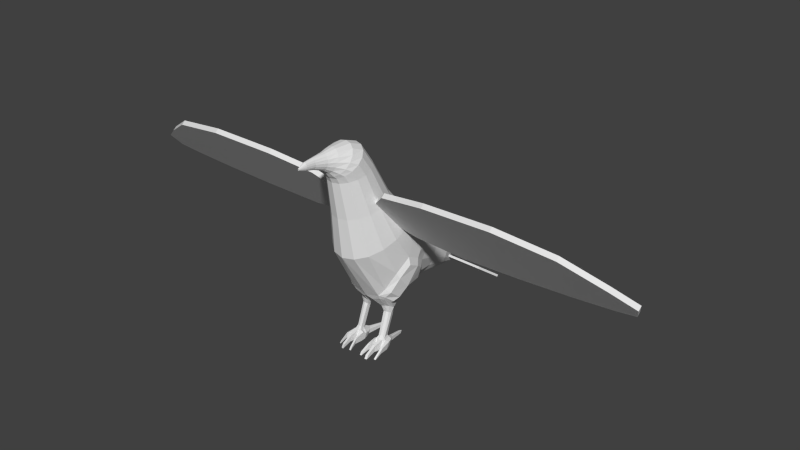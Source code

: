 # Source: Crow.blend  (saved by Blender 2.75.0; exported with 4.5.12 LTS)
import bpy
from mathutils import Matrix  # noqa: F401  (used for matrix-valued properties, if any)

bpy.ops.wm.read_factory_settings(use_empty=True)
scene = bpy.context.scene
scene.name = 'Scene'

# ---- collections
col_collection_1 = bpy.data.collections.new('Collection 1'); scene.collection.children.link(col_collection_1)
col_collection_2 = bpy.data.collections.new('Collection 2'); scene.collection.children.link(col_collection_2)

# ---- world
world_world = bpy.data.worlds.new('World'); scene.world = world_world
world_world.color = (0.05088, 0.05088, 0.05088)
world_world.use_sun_shadow = False
world_world.sun_shadow_jitter_overblur = 0.0
world_world.cycles.sampling_method = 'MANUAL'
world_world.cycles.sample_map_resolution = 256

# ---- meshes
me_circle_001 = bpy.data.meshes.new('Circle.001')
me_circle_001.from_pydata([(-0.01219, 0.1855, 0.08357), (0.01219, 0.1855, 0.08357), (-0.05546, 0.2703, 0.0229), (0.05546, 0.2703, 0.0229), (-0.03784, 0.2904, 0.008505), (0.03784, 0.2904, 0.008505), (-0.04333, 0.2311, 0.05097), (0.04333, 0.2311, 0.05097), (-0.04333, 0.2289, 0.04793), (-0.01219, 0.1834, 0.08053), (0.01219, 0.1834, 0.08053), (0.04333, 0.2289, 0.04793), (0.05546, 0.2681, 0.01986), (-0.05546, 0.2681, 0.01986), (0.03784, 0.2883, 0.005464), (-0.03784, 0.2883, 0.005464), (-0.004062, 0.1855, 0.08357), (0.004062, 0.1855, 0.08357), (0.01849, 0.2703, 0.0229), (-0.01849, 0.2703, 0.0229), (0.01261, 0.2904, 0.008505), (-0.01261, 0.2904, 0.008505), (0.01444, 0.2311, 0.05097), (-0.01444, 0.2311, 0.05097), (-0.004062, 0.1834, 0.08053), (0.004062, 0.1834, 0.08053), (0.01849, 0.2681, 0.01986), (-0.01849, 0.2681, 0.01986), (0.01261, 0.2883, 0.005464), (-0.01261, 0.2883, 0.005464), (0.01444, 0.2289, 0.04793), (-0.01444, 0.2289, 0.04793), (0.06726, -0.04051, 0.2948), (0.1464, -0.0509, 0.3073), (0.06726, 0.03773, 0.2009), (0.1464, 0.04812, 0.1885), (0.2618, -0.05388, 0.3109), (0.247, 0.04469, 0.1926), (0.357, -0.04179, 0.2964), (0.3377, 0.03809, 0.2005), (0.4176, -0.01285, 0.2616), (0.4072, 0.03021, 0.21), (0.4525, 0.00708, 0.2377), (0.4439, 0.0231, 0.2185), (0.01934, -0.005739, 0.2531), (0.01934, 0.01211, 0.2317), (0.06726, 0.03131, 0.1956), (0.06726, -0.04692, 0.2895), (0.1464, -0.05731, 0.3019), (0.1464, 0.04171, 0.1831), (0.2618, -0.06029, 0.3055), (0.247, 0.03827, 0.1872), (0.357, -0.0482, 0.291), (0.3377, 0.03168, 0.1951), (0.4176, -0.01926, 0.2563), (0.4072, 0.0238, 0.2046), (0.4525, 0.0006665, 0.2324), (0.4439, 0.01669, 0.2131), (0.01934, 0.005701, 0.2263), (0.01934, -0.01215, 0.2477), (0.06726, -0.01921, 0.2693), (0.1464, -0.02394, 0.2749), (0.2577, -0.02704, 0.2787), (0.3517, -0.02004, 0.2703), (0.4148, -0.001124, 0.2476), (0.4501, 0.01144, 0.2325), (0.01934, -0.0008786, 0.2473), (0.06726, -0.02562, 0.2639), (0.1464, -0.03036, 0.2696), (0.2577, -0.03346, 0.2733), (0.3517, -0.02646, 0.2649), (0.4148, -0.007538, 0.2422), (0.4501, 0.005028, 0.2271), (0.01934, -0.007292, 0.2419), (0.1464, 0.02846, 0.212), (0.2499, 0.02512, 0.2161), (0.3415, 0.02223, 0.2195), (0.4093, 0.02166, 0.2202), (0.4456, 0.01992, 0.2223), (0.1464, 0.02205, 0.2067), (0.2499, 0.01871, 0.2107), (0.3415, 0.01582, 0.2142), (0.4093, 0.01525, 0.2149), (0.4456, 0.01351, 0.217), (0.06726, 0.02219, 0.2196), (0.01934, 0.00857, 0.2359), (0.06726, 0.01578, 0.2142), (0.01934, 0.002156, 0.2306), (-0.06726, -0.04051, 0.2948), (-0.1464, -0.0509, 0.3073), (-0.06726, 0.03773, 0.2009), (-0.1464, 0.04812, 0.1885), (-0.2618, -0.05388, 0.3109), (-0.247, 0.04469, 0.1926), (-0.357, -0.04179, 0.2964), (-0.3377, 0.03809, 0.2005), (-0.4176, -0.01285, 0.2616), (-0.4072, 0.03021, 0.21), (-0.4525, 0.00708, 0.2377), (-0.4439, 0.0231, 0.2185), (-0.01934, -0.005739, 0.2531), (-0.01934, 0.01211, 0.2317), (-0.06726, 0.03131, 0.1956), (-0.06726, -0.04692, 0.2895), (-0.1464, -0.05731, 0.3019), (-0.1464, 0.04171, 0.1831), (-0.2618, -0.06029, 0.3055), (-0.247, 0.03827, 0.1872), (-0.357, -0.0482, 0.291), (-0.3377, 0.03168, 0.1951), (-0.4176, -0.01926, 0.2563), (-0.4072, 0.0238, 0.2046), (-0.4525, 0.0006665, 0.2324), (-0.4439, 0.01669, 0.2131), (-0.01934, 0.005701, 0.2263), (-0.01934, -0.01215, 0.2477), (-0.06726, -0.01921, 0.2693), (-0.1464, -0.02394, 0.2749), (-0.2577, -0.02704, 0.2787), (-0.3517, -0.02004, 0.2703), (-0.4148, -0.001124, 0.2476), (-0.4501, 0.01144, 0.2325), (-0.01934, -0.0008786, 0.2473), (-0.06726, -0.02562, 0.2639), (-0.1464, -0.03036, 0.2696), (-0.2577, -0.03346, 0.2733), (-0.3517, -0.02646, 0.2649), (-0.4148, -0.007538, 0.2422), (-0.4501, 0.005028, 0.2271), (-0.01934, -0.007292, 0.2419), (-0.1464, 0.02846, 0.212), (-0.2499, 0.02512, 0.2161), (-0.3415, 0.02223, 0.2195), (-0.4093, 0.02166, 0.2202), (-0.4456, 0.01992, 0.2223), (-0.1464, 0.02205, 0.2067), (-0.2499, 0.01871, 0.2107), (-0.3415, 0.01582, 0.2142), (-0.4093, 0.01525, 0.2149), (-0.4456, 0.01351, 0.217), (-0.06726, 0.02219, 0.2196), (-0.01934, 0.00857, 0.2359), (-0.06726, 0.01578, 0.2142), (-0.01934, 0.002156, 0.2306), (-0.01946, 0.06467, 0.2158), (-0.03597, 0.05071, 0.2113), (-0.04699, 0.0298, 0.2045), (-0.05086, 0.005141, 0.1965), (-0.04699, -0.01952, 0.1884), (-0.03597, -0.04042, 0.1816), (-0.01946, -0.05439, 0.1771), (-0.01512, 0.02882, 0.26), (-0.02793, 0.01812, 0.2581), (-0.0365, 0.002102, 0.2551), (-0.0395, -0.01679, 0.2517), (-0.0365, -0.03568, 0.2483), (-0.02793, -0.0517, 0.2453), (-0.01512, -0.0624, 0.2434), (-0.01184, -0.002643, 0.3172), (-0.02187, -0.01091, 0.3157), (-0.02858, -0.02328, 0.3134), (-0.03093, -0.03788, 0.3107), (-0.02858, -0.05247, 0.3081), (-0.02187, -0.06484, 0.3058), (-0.01184, -0.07311, 0.3043), (-0.01128, -0.02538, 0.3495), (-0.02085, -0.03148, 0.3453), (-0.02724, -0.04061, 0.3389), (-0.02948, -0.05137, 0.3314), (-0.02724, -0.06214, 0.3239), (-0.02085, -0.07126, 0.3175), (-0.01128, -0.07736, 0.3133), (-0.009505, -0.04576, 0.3572), (-0.01756, -0.04995, 0.3525), (-0.02295, -0.05621, 0.3455), (-0.02484, -0.0636, 0.3373), (-0.02295, -0.07099, 0.3291), (-0.01756, -0.07726, 0.3221), (-0.009505, -0.08144, 0.3174), (-0.006346, -0.07308, 0.357), (-0.01173, -0.07472, 0.3531), (-0.01532, -0.07718, 0.3474), (-0.01658, -0.08008, 0.3406), (-0.01532, -0.08297, 0.3338), (-0.01173, -0.08543, 0.328), (-0.006346, -0.08707, 0.3242), (-0.004151, -0.09131, 0.3548), (-0.00767, -0.09182, 0.3519), (-0.01002, -0.09259, 0.3475), (-0.01085, -0.0935, 0.3424), (-0.01002, -0.09441, 0.3373), (-0.00767, -0.09518, 0.3329), (-0.004151, -0.09569, 0.33), (-0.002258, -0.1123, 0.354), (-0.004173, -0.1123, 0.352), (-0.005452, -0.1124, 0.349), (-0.005901, -0.1124, 0.3454), (-0.005452, -0.1125, 0.3419), (-0.004173, -0.1125, 0.3389), (-0.002258, -0.1125, 0.3369), (-0.001601, -0.1286, 0.3527), (-0.002958, -0.1286, 0.3513), (-0.003864, -0.1286, 0.3492), (-0.004183, -0.1287, 0.3467), (-0.003864, -0.1287, 0.3442), (-0.002958, -0.1288, 0.342), (-0.001601, -0.1288, 0.3406), (-0.0003807, -0.1412, 0.3475), (-0.0007034, -0.1411, 0.3471), (-0.000919, -0.141, 0.3466), (-0.0009947, -0.1409, 0.3461), (-0.000919, -0.1408, 0.3455), (-0.0007034, -0.1407, 0.345), (-0.0003807, -0.1406, 0.3446), (-0.02056, 0.07619, 0.2002), (-0.038, 0.06348, 0.1913), (-0.04965, 0.04445, 0.178), (-0.0531, 0.03232, 0.157), (-0.04965, 0.007186, 0.138), (-0.03438, -0.001717, 0.1085), (-0.0243, -0.003431, 0.08879), (-0.02056, 0.08978, 0.1844), (-0.038, 0.07972, 0.1726), (-0.04965, 0.06466, 0.1549), (-0.05163, 0.05606, 0.1448), (-0.02785, 0.02003, 0.05365), (-0.01553, 0.111, 0.1674), (-0.0287, 0.1048, 0.1574), (-0.0375, 0.09566, 0.1424), (-0.04448, 0.07471, 0.1318), (-0.0375, 0.07404, 0.1071), (-0.02942, 0.05264, 0.09197), (-0.02358, 0.03699, 0.07572), (-0.01108, 0.1431, 0.1408), (-0.02047, 0.1387, 0.1337), (-0.02674, 0.1322, 0.123), (-0.02895, 0.1245, 0.1104), (-0.02674, 0.1168, 0.09784), (-0.02047, 0.1102, 0.08717), (-0.01108, 0.1059, 0.08004), (-0.007853, 0.1793, 0.1055), (-0.01451, 0.1762, 0.1016), (-0.01896, 0.1716, 0.09577), (-0.02052, 0.1661, 0.08891), (-0.01896, 0.1606, 0.08206), (-0.01451, 0.156, 0.07625), (-0.007853, 0.1529, 0.07236), (-0.001296, 0.2102, 0.06632), (-0.002394, 0.2097, 0.06548), (-0.003128, 0.2089, 0.06424), (-0.003386, 0.208, 0.06276), (-0.003128, 0.2071, 0.06129), (-0.002394, 0.2063, 0.06004), (-0.001296, 0.2058, 0.05921), (-0.05396, 0.009991, 0.129), (-0.05684, 0.03097, 0.1449), (-0.04354, 0.001037, 0.1044), (-0.03065, 0.0002808, 0.08785), (-0.05396, 0.02831, 0.1083), (-0.05561, 0.05078, 0.1347), (-0.04569, 0.01865, 0.0901), (-0.04001, 0.01122, 0.08359), (-0.04382, 0.06579, 0.1033), (-0.04965, 0.06635, 0.1239), (-0.03708, 0.04793, 0.09062), (-0.02781, 0.03608, 0.07539), (-0.02499, -0.006711, 0.09573), (-0.008667, -0.002919, 0.08255), (-0.03411, -0.001609, 0.09376), (-0.008772, 0.005856, 0.07742), (-0.02195, 0.04507, 0.08276), (-0.008799, 0.01517, 0.07806), (-0.03529, 0.0107, 0.08028), (-0.03157, 0.04293, 0.08293), (-0.03168, 0.02157, 0.06481), (-0.02799, 0.01755, 0.04769), (-0.01438, 0.01863, 0.06263), (-0.02218, 0.01201, 0.06847), (-0.01431, 0.01259, 0.06537), (-0.02387, 0.03464, 0.06781), (-0.01439, 0.02463, 0.06367), (-0.02865, 0.01431, 0.06902), (-0.02717, 0.03395, 0.06751), (-0.03012, 0.001821, 0.01283), (-0.01669, 0.01891, 0.05374), (-0.02176, 0.01438, 0.05683), (-0.01663, 0.01508, 0.05553), (-0.02352, 0.02869, 0.05611), (-0.01696, 0.02273, 0.05436), (-0.02597, 0.01556, 0.05662), (-0.02557, 0.02811, 0.05565), (-0.01687, 0.01609, 0.04843), (-0.02212, 0.01292, 0.05262), (-0.01695, 0.01299, 0.05131), (-0.0234, 0.02638, 0.04748), (-0.01702, 0.01992, 0.04783), (-0.02628, 0.01414, 0.05194), (-0.02546, 0.02575, 0.04716), (-0.01677, 0.003076, 0.01209), (-0.02165, -0.003523, 0.01435), (-0.01673, -0.002601, 0.01529), (-0.02412, 0.01602, 0.0126), (-0.0168, 0.007751, 0.01163), (-0.02776, -0.001687, 0.01476), (-0.02667, 0.01543, 0.01249), (-0.0301, -0.004278, -0.001169), (-0.02462, 0.0004011, -0.0009499), (-0.01697, -0.002911, -0.001105), (-0.0217, -0.008191, -0.001353), (-0.01691, -0.008441, -0.001364), (-0.02417, 0.009856, -0.0005067), (-0.01698, 0.001662, -0.0008908), (-0.02781, -0.006339, -0.001266), (-0.02668, 0.009286, -0.0005334), (-0.01195, -0.006573, -0.001328), (-0.0119, -0.001816, 0.01248), (-0.01195, 0.00205, 0.009245), (-0.01196, 0.006654, 0.008795), (-0.012, -0.002866, -0.001154), (-0.01201, 0.001706, -0.0009401), (-0.03077, 0.01126, -0.001403), (-0.03072, 0.01618, 0.008898), (-0.03414, 0.006576, 0.009425), (-0.03419, 0.001701, -0.001851), (-0.02434, 0.02271, -0.0008972), (-0.0243, 0.02619, 0.006406), (-0.02252, 0.0266, 0.006464), (-0.02256, 0.02311, -0.0008782), (-0.01742, 0.02081, 0.005752), (-0.01746, 0.0173, -0.001151), (-0.01393, 0.008303, -0.001609), (-0.0139, 0.01181, 0.005294), (-0.02723, 0.01508, -0.001937), (-0.0272, 0.01856, 0.005366), (-0.01999, 0.05269, -0.002634), (-0.01997, 0.05472, 0.0016), (-0.01894, 0.05495, 0.001634), (-0.01896, 0.05293, -0.002623), (-0.01598, 0.05159, 0.001221), (-0.016, 0.04956, -0.002781), (-0.01498, -0.02103, 0.0003618), (-0.01495, -0.01795, 0.009279), (-0.0224, -0.01785, 0.01051), (-0.02243, -0.02087, 0.0003694), (-0.02634, -0.01666, 0.01078), (-0.02637, -0.01967, 0.0004254), (-0.03424, -0.01378, 0.007838), (-0.03428, -0.01693, 0.000554), (-0.01177, -0.021, 0.0003299), (-0.01174, -0.01793, 0.009247), (-0.03688, -0.0125, 0.007277), (-0.03691, -0.01565, -7.62e-06), (-0.0128, -0.03485, -0.004017), (-0.01277, -0.03158, 0.0007079), (-0.0224, -0.03531, 0.001762), (-0.02243, -0.03852, -0.004189), (-0.02634, -0.03412, 0.002029), (-0.02637, -0.03732, -0.004133), (-0.03484, -0.0274, -0.0007329), (-0.03488, -0.03075, -0.003824), (-0.009589, -0.03482, -0.004049), (-0.009556, -0.03155, 0.0006761), (-0.03748, -0.02613, -0.001295), (-0.03751, -0.02948, -0.004386), (-0.01817, 0.0007369, 0.01831), (-0.02189, 0.0007985, 0.01963), (-0.02352, 0.01373, 0.01622), (-0.01822, 0.007887, 0.01567), (-0.02533, 0.01329, 0.0161), (-0.02774, 0.004075, 0.01631), (-0.02612, 0.00207, 0.01973), (-0.01819, 0.004548, 0.016), (-3.119e-10, 0.06958, 0.2174), (0.01946, 0.06467, 0.2158), (0.03597, 0.05071, 0.2113), (0.04699, 0.0298, 0.2045), (0.05086, 0.005141, 0.1965), (0.04699, -0.01952, 0.1884), (0.03597, -0.04042, 0.1816), (0.01946, -0.05439, 0.1771), (9.418e-09, -0.0593, 0.1755), (2.482e-09, 0.03258, 0.2607), (0.01512, 0.02882, 0.26), (0.02793, 0.01812, 0.2581), (0.0365, 0.002102, 0.2551), (0.0395, -0.01679, 0.2517), (0.0365, -0.03568, 0.2483), (0.02793, -0.0517, 0.2453), (0.01512, -0.0624, 0.2434), (9.936e-09, -0.06616, 0.2427), (4.922e-09, 0.0002605, 0.3177), (0.01184, -0.002643, 0.3172), (0.02187, -0.01091, 0.3157), (0.02858, -0.02328, 0.3134), (0.03093, -0.03788, 0.3107), (0.02858, -0.05247, 0.3081), (0.02187, -0.06484, 0.3058), (0.01184, -0.07311, 0.3043), (1.068e-08, -0.07601, 0.3038), (6.696e-09, -0.02324, 0.351), (0.01128, -0.02538, 0.3495), (0.02085, -0.03148, 0.3453), (0.02724, -0.04061, 0.3389), (0.02948, -0.05137, 0.3314), (0.02724, -0.06214, 0.3239), (0.02085, -0.07126, 0.3175), (0.01128, -0.07736, 0.3133), (1.094e-08, -0.0795, 0.3118), (8.285e-09, -0.04429, 0.3588), (0.009505, -0.04576, 0.3572), (0.01756, -0.04995, 0.3525), (0.02295, -0.05621, 0.3455), (0.02484, -0.0636, 0.3373), (0.02295, -0.07099, 0.3291), (0.01756, -0.07726, 0.3221), (0.009505, -0.08144, 0.3174), (1.12e-08, -0.08291, 0.3158), (1.042e-08, -0.07251, 0.3583), (0.006346, -0.07308, 0.357), (0.01173, -0.07472, 0.3531), (0.01532, -0.07718, 0.3474), (0.01658, -0.08008, 0.3406), (0.01532, -0.08297, 0.3338), (0.01173, -0.08543, 0.328), (0.006346, -0.08707, 0.3242), (1.156e-08, -0.08765, 0.3228), (1.182e-08, -0.09113, 0.3558), (0.004151, -0.09131, 0.3548), (0.00767, -0.09182, 0.3519), (0.01002, -0.09259, 0.3475), (0.01085, -0.0935, 0.3424), (0.01002, -0.09441, 0.3373), (0.00767, -0.09518, 0.3329), (0.004151, -0.09569, 0.33), (1.218e-08, -0.09587, 0.329), (1.342e-08, -0.1123, 0.3547), (0.002258, -0.1123, 0.354), (0.004173, -0.1123, 0.352), (0.005452, -0.1124, 0.349), (0.005901, -0.1124, 0.3454), (0.005452, -0.1125, 0.3419), (0.004173, -0.1125, 0.3389), (0.002258, -0.1125, 0.3369), (1.344e-08, -0.1125, 0.3362), (1.465e-08, -0.1286, 0.3532), (0.001601, -0.1286, 0.3527), (0.002958, -0.1286, 0.3513), (0.003865, -0.1286, 0.3492), (0.004183, -0.1287, 0.3467), (0.003865, -0.1287, 0.3442), (0.002958, -0.1288, 0.342), (0.001601, -0.1288, 0.3406), (1.466e-08, -0.1288, 0.3401), (1.56e-08, -0.1412, 0.3476), (0.0003807, -0.1412, 0.3475), (0.0007034, -0.1411, 0.3471), (0.0009191, -0.141, 0.3466), (0.0009948, -0.1409, 0.3461), (0.0009191, -0.1408, 0.3455), (0.0007034, -0.1407, 0.345), (0.0003807, -0.1406, 0.3446), (1.556e-08, -0.1406, 0.3445), (-1.148e-09, 0.08065, 0.2034), (0.02056, 0.07619, 0.2002), (0.038, 0.06348, 0.1913), (0.04965, 0.04445, 0.178), (0.0531, 0.03232, 0.157), (0.04965, 0.007186, 0.138), (0.03438, -0.001717, 0.1085), (0.0243, -0.003431, 0.08879), (5.453e-09, -0.006783, 0.08768), (-2.104e-09, 0.09331, 0.1885), (0.02056, 0.08978, 0.1844), (0.038, 0.07972, 0.1726), (0.04965, 0.06466, 0.1549), (0.05163, 0.05606, 0.1448), (0.02785, 0.02003, 0.05365), (4.53e-09, 0.005443, 0.07945), (-3.598e-09, 0.1131, 0.1709), (0.01553, 0.111, 0.1674), (0.0287, 0.1048, 0.1574), (0.0375, 0.09566, 0.1424), (0.04448, 0.07471, 0.1318), (0.0375, 0.07404, 0.1071), (0.02942, 0.05264, 0.09197), (0.02358, 0.03699, 0.07572), (3.627e-09, 0.01741, 0.07926), (-5.979e-09, 0.1446, 0.1433), (0.01108, 0.1431, 0.1408), (0.02047, 0.1387, 0.1337), (0.02674, 0.1322, 0.123), (0.02895, 0.1245, 0.1104), (0.02674, 0.1168, 0.09784), (0.02047, 0.1102, 0.08717), (0.01108, 0.1059, 0.08004), (-2.936e-09, 0.1043, 0.07754), (-8.678e-09, 0.1804, 0.1068), (0.007853, 0.1793, 0.1055), (0.01451, 0.1762, 0.1016), (0.01896, 0.1716, 0.09577), (0.02052, 0.1661, 0.08891), (0.01896, 0.1606, 0.08206), (0.01451, 0.156, 0.07625), (0.007853, 0.1529, 0.07236), (-6.521e-09, 0.1518, 0.071), (-1.094e-08, 0.2104, 0.06661), (0.001296, 0.2102, 0.06632), (0.002394, 0.2097, 0.06548), (0.003128, 0.2089, 0.06424), (0.003386, 0.208, 0.06276), (0.003128, 0.2071, 0.06129), (0.002394, 0.2063, 0.06004), (0.001296, 0.2058, 0.05921), (-1.058e-08, 0.2056, 0.05892), (0.05396, 0.009991, 0.129), (0.05684, 0.03097, 0.1449), (0.04354, 0.001037, 0.1044), (0.03065, 0.0002808, 0.08785), (0.05396, 0.02831, 0.1083), (0.05561, 0.05078, 0.1347), (0.04569, 0.01865, 0.0901), (0.04001, 0.01122, 0.08359), (0.04382, 0.06579, 0.1033), (0.04965, 0.06635, 0.1239), (0.03708, 0.04793, 0.09062), (0.02781, 0.03608, 0.07539), (0.02499, -0.006711, 0.09573), (0.008667, -0.002919, 0.08255), (0.03411, -0.001609, 0.09376), (0.008772, 0.005856, 0.07742), (0.02195, 0.04507, 0.08276), (0.008799, 0.01517, 0.07806), (0.03529, 0.0107, 0.08028), (0.03157, 0.04293, 0.08293), (0.03168, 0.02157, 0.06481), (0.02799, 0.01755, 0.04769), (0.01438, 0.01863, 0.06263), (0.02218, 0.01201, 0.06847), (0.01431, 0.01259, 0.06537), (0.02387, 0.03464, 0.06781), (0.01439, 0.02463, 0.06367), (0.02865, 0.01431, 0.06902), (0.02717, 0.03395, 0.06751), (0.03012, 0.001821, 0.01283), (0.01669, 0.01891, 0.05374), (0.02176, 0.01438, 0.05683), (0.01663, 0.01508, 0.05553), (0.02352, 0.02869, 0.05611), (0.01696, 0.02273, 0.05436), (0.02597, 0.01556, 0.05662), (0.02557, 0.02811, 0.05565), (0.01687, 0.01609, 0.04843), (0.02212, 0.01292, 0.05262), (0.01695, 0.01299, 0.05131), (0.0234, 0.02638, 0.04748), (0.01702, 0.01992, 0.04783), (0.02628, 0.01414, 0.05194), (0.02546, 0.02575, 0.04716), (0.01677, 0.003076, 0.01209), (0.02165, -0.003523, 0.01435), (0.01673, -0.002601, 0.01529), (0.02412, 0.01602, 0.0126), (0.0168, 0.007751, 0.01163), (0.02776, -0.001687, 0.01476), (0.02667, 0.01543, 0.01249), (0.0301, -0.004278, -0.001169), (0.02462, 0.0004011, -0.0009499), (0.01697, -0.002911, -0.001105), (0.0217, -0.008191, -0.001353), (0.01691, -0.008441, -0.001364), (0.02417, 0.009856, -0.0005067), (0.01698, 0.001662, -0.0008908), (0.02781, -0.006339, -0.001266), (0.02668, 0.009286, -0.0005334), (0.01195, -0.006573, -0.001328), (0.0119, -0.001816, 0.01248), (0.01195, 0.00205, 0.009245), (0.01196, 0.006654, 0.008795), (0.012, -0.002866, -0.001154), (0.01201, 0.001706, -0.0009401), (0.03077, 0.01126, -0.001403), (0.03072, 0.01618, 0.008898), (0.03414, 0.006576, 0.009425), (0.03419, 0.001701, -0.001851), (0.02434, 0.02271, -0.0008972), (0.0243, 0.02619, 0.006406), (0.02252, 0.0266, 0.006464), (0.02256, 0.02311, -0.0008782), (0.01742, 0.02081, 0.005752), (0.01746, 0.0173, -0.001151), (0.01393, 0.008303, -0.001609), (0.0139, 0.01181, 0.005294), (0.02723, 0.01508, -0.001937), (0.0272, 0.01856, 0.005366), (0.01999, 0.05269, -0.002634), (0.01997, 0.05472, 0.0016), (0.01894, 0.05495, 0.001634), (0.01896, 0.05293, -0.002623), (0.01598, 0.05159, 0.001221), (0.016, 0.04956, -0.002781), (0.01498, -0.02103, 0.0003618), (0.01495, -0.01795, 0.009279), (0.0224, -0.01785, 0.01051), (0.02243, -0.02087, 0.0003694), (0.02634, -0.01666, 0.01078), (0.02637, -0.01967, 0.0004254), (0.03424, -0.01378, 0.007838), (0.03428, -0.01693, 0.000554), (0.01177, -0.021, 0.0003299), (0.01174, -0.01793, 0.009247), (0.03688, -0.0125, 0.007277), (0.03691, -0.01565, -7.62e-06), (0.0128, -0.03485, -0.004017), (0.01277, -0.03158, 0.0007079), (0.0224, -0.03531, 0.001762), (0.02243, -0.03852, -0.004189), (0.02634, -0.03412, 0.002029), (0.02637, -0.03732, -0.004133), (0.03484, -0.0274, -0.0007329), (0.03488, -0.03075, -0.003824), (0.009589, -0.03482, -0.004049), (0.009556, -0.03155, 0.0006761), (0.03748, -0.02613, -0.001295), (0.03751, -0.02948, -0.004386), (0.01817, 0.0007369, 0.01831), (0.02189, 0.0007985, 0.01963), (0.02352, 0.01373, 0.01622), (0.01822, 0.007887, 0.01567), (0.02533, 0.01329, 0.0161), (0.02774, 0.004075, 0.01631), (0.02612, 0.00207, 0.01973), (0.01819, 0.004548, 0.016)], [], [(22, 7, 3, 18), (18, 3, 5, 20), (17, 1, 7, 22), (30, 26, 12, 11), (26, 28, 14, 12), (25, 30, 11, 10), (21, 29, 15, 4), (7, 11, 12, 3), (6, 8, 9, 0), (2, 13, 8, 6), (4, 15, 13, 2), (17, 25, 10, 1), (1, 10, 11, 7), (3, 12, 14, 5), (0, 9, 24, 16), (16, 24, 25, 17), (5, 14, 28, 20), (20, 28, 29, 21), (9, 8, 31, 24), (24, 31, 30, 25), (13, 15, 29, 27), (27, 29, 28, 26), (8, 13, 27, 31), (31, 27, 26, 30), (0, 16, 23, 6), (16, 17, 22, 23), (2, 19, 21, 4), (19, 18, 20, 21), (6, 23, 19, 2), (23, 22, 18, 19), (84, 74, 35, 34), (61, 33, 36, 62), (62, 36, 38, 63), (63, 38, 40, 64), (64, 40, 42, 65), (84, 34, 45, 85), (86, 46, 49, 79), (68, 69, 50, 48), (69, 70, 52, 50), (70, 71, 54, 52), (71, 72, 56, 54), (86, 87, 58, 46), (41, 55, 53, 39), (38, 52, 54, 40), (37, 51, 49, 35), (78, 83, 57, 43), (33, 48, 50, 36), (43, 57, 55, 41), (40, 54, 56, 42), (39, 53, 51, 37), (32, 47, 48, 33), (66, 73, 59, 44), (36, 50, 52, 38), (44, 59, 47, 32), (35, 49, 46, 34), (34, 46, 58, 45), (85, 87, 73, 66), (42, 56, 72, 65), (47, 59, 73, 67), (82, 83, 72, 71), (81, 82, 71, 70), (80, 81, 70, 69), (79, 80, 69, 68), (47, 67, 68, 48), (32, 60, 66, 44), (77, 64, 65, 78), (76, 63, 64, 77), (75, 62, 63, 76), (74, 61, 62, 75), (32, 33, 61, 60), (35, 74, 75, 37), (37, 75, 76, 39), (39, 76, 77, 41), (41, 77, 78, 43), (49, 51, 80, 79), (51, 53, 81, 80), (53, 55, 82, 81), (55, 57, 83, 82), (45, 58, 87, 85), (65, 72, 83, 78), (67, 73, 87, 86), (67, 86, 79, 68), (60, 84, 85, 66), (60, 61, 74, 84), (140, 90, 91, 130), (117, 118, 92, 89), (118, 119, 94, 92), (119, 120, 96, 94), (120, 121, 98, 96), (140, 141, 101, 90), (142, 135, 105, 102), (124, 104, 106, 125), (125, 106, 108, 126), (126, 108, 110, 127), (127, 110, 112, 128), (142, 102, 114, 143), (97, 95, 109, 111), (94, 96, 110, 108), (93, 91, 105, 107), (134, 99, 113, 139), (89, 92, 106, 104), (99, 97, 111, 113), (96, 98, 112, 110), (95, 93, 107, 109), (88, 89, 104, 103), (122, 100, 115, 129), (92, 94, 108, 106), (100, 88, 103, 115), (91, 90, 102, 105), (90, 101, 114, 102), (141, 122, 129, 143), (98, 121, 128, 112), (103, 123, 129, 115), (138, 127, 128, 139), (137, 126, 127, 138), (136, 125, 126, 137), (135, 124, 125, 136), (103, 104, 124, 123), (88, 100, 122, 116), (133, 134, 121, 120), (132, 133, 120, 119), (131, 132, 119, 118), (130, 131, 118, 117), (88, 116, 117, 89), (91, 93, 131, 130), (93, 95, 132, 131), (95, 97, 133, 132), (97, 99, 134, 133), (105, 135, 136, 107), (107, 136, 137, 109), (109, 137, 138, 111), (111, 138, 139, 113), (101, 141, 143, 114), (121, 134, 139, 128), (123, 142, 143, 129), (123, 124, 135, 142), (116, 122, 141, 140), (116, 140, 130, 117), (147, 148, 155, 154), (148, 149, 156, 155), (149, 150, 157, 156), (150, 380, 389, 157), (372, 144, 151, 381), (144, 145, 152, 151), (145, 146, 153, 152), (146, 147, 154, 153), (153, 154, 161, 160), (154, 155, 162, 161), (155, 156, 163, 162), (156, 157, 164, 163), (157, 389, 398, 164), (381, 151, 158, 390), (151, 152, 159, 158), (152, 153, 160, 159), (390, 158, 165, 399), (158, 159, 166, 165), (159, 160, 167, 166), (160, 161, 168, 167), (161, 162, 169, 168), (162, 163, 170, 169), (163, 164, 171, 170), (164, 398, 407, 171), (169, 170, 177, 176), (170, 171, 178, 177), (171, 407, 416, 178), (399, 165, 172, 408), (165, 166, 173, 172), (173, 166, 174), (167, 168, 175, 174), (168, 169, 176, 175), (174, 175, 182, 181), (175, 176, 183, 182), (176, 177, 184, 183), (177, 178, 185, 184), (178, 416, 425, 185), (408, 172, 179, 417), (172, 173, 180, 179), (173, 174, 181, 180), (179, 180, 187, 186), (180, 181, 188, 187), (181, 182, 189, 188), (182, 183, 190, 189), (183, 184, 191, 190), (184, 185, 192, 191), (185, 425, 434, 192), (417, 179, 186, 426), (191, 192, 199, 198), (192, 434, 443, 199), (426, 186, 193, 435), (186, 187, 194, 193), (187, 188, 195, 194), (188, 189, 196, 195), (189, 190, 197, 196), (190, 191, 198, 197), (195, 196, 203, 202), (196, 197, 204, 203), (197, 198, 205, 204), (198, 199, 206, 205), (199, 443, 452, 206), (435, 193, 200, 444), (193, 194, 201, 200), (194, 195, 202, 201), (200, 201, 208, 207), (201, 202, 209, 208), (202, 203, 210, 209), (203, 204, 211, 210), (204, 205, 212, 211), (205, 206, 213, 212), (206, 452, 461, 213), (444, 200, 207, 453), (150, 149, 219, 266), (380, 150, 266, 470), (144, 372, 462, 214), (145, 144, 214, 215), (146, 145, 215, 216), (147, 146, 216, 217), (148, 147, 217, 218), (149, 148, 218, 219), (230, 231, 264, 262), (266, 219, 256, 268), (265, 232, 279, 282), (214, 462, 471, 221), (215, 214, 221, 222), (216, 215, 222, 223), (217, 216, 223, 224), (224, 229, 263, 259), (224, 223, 228, 229), (267, 220, 277, 278), (229, 230, 262, 263), (219, 218, 254, 256), (272, 265, 282, 274), (221, 471, 478, 226), (222, 221, 226, 227), (223, 222, 227, 228), (226, 478, 487, 233), (227, 226, 233, 234), (228, 227, 234, 235), (229, 228, 235, 236), (230, 229, 236, 237), (231, 230, 237, 238), (270, 231, 238, 239), (486, 270, 239, 495), (238, 237, 244, 245), (239, 238, 245, 246), (495, 239, 246, 504), (233, 487, 496, 240), (234, 233, 240, 241), (235, 234, 241, 242), (236, 235, 242, 243), (237, 236, 243, 244), (243, 242, 249, 250), (244, 243, 250, 251), (245, 244, 251, 252), (246, 245, 252, 253), (504, 246, 253, 513), (240, 496, 505, 247), (241, 240, 247, 248), (242, 241, 248, 249), (256, 254, 258, 260), (268, 256, 260, 261), (254, 255, 259, 258), (258, 259, 263, 262), (260, 258, 262, 264), (261, 260, 264, 273), (220, 257, 281, 277), (217, 224, 259, 255), (231, 270, 273, 264), (218, 217, 255, 254), (220, 267, 470, 266), (257, 220, 266, 268), (267, 269, 477, 470), (271, 232, 270, 486), (269, 271, 486, 477), (272, 257, 268, 261), (265, 272, 261, 273), (232, 265, 273, 270), (274, 282, 290, 225), (276, 278, 286, 284), (280, 276, 284, 288), (277, 281, 289, 285), (269, 267, 278, 276), (257, 272, 274, 281), (232, 271, 280, 279), (271, 269, 276, 280), (288, 284, 291, 295), (285, 289, 296, 292), (289, 225, 275, 296), (290, 287, 294, 297), (279, 280, 288, 287), (278, 277, 285, 286), (282, 279, 287, 290), (281, 274, 225, 289), (370, 369, 283, 303), (368, 366, 301, 304), (364, 365, 299, 300), (366, 367, 302, 301), (284, 286, 293, 291), (225, 290, 297, 275), (287, 288, 295, 294), (286, 285, 292, 293), (309, 314, 348, 340), (303, 283, 305, 312), (320, 321, 333, 332), (300, 299, 308, 309), (365, 370, 303, 299), (367, 371, 298, 302), (371, 364, 300, 298), (369, 368, 304, 283), (309, 308, 306, 307), (306, 308, 312, 305), (307, 306, 310, 311), (310, 306, 305, 313), (310, 313, 324, 327), (322, 323, 351, 350), (312, 308, 343, 345), (302, 317, 331, 328), (317, 316, 318, 319), (316, 315, 314, 318), (302, 298, 316, 317), (298, 300, 315, 316), (307, 311, 319, 318), (309, 307, 318, 314), (322, 321, 320, 323), (313, 305, 323, 320), (313, 320, 332, 324), (283, 304, 321, 322), (325, 326, 336, 335), (329, 328, 331, 330), (327, 324, 334, 337), (325, 324, 332, 333), (321, 304, 325, 333), (319, 311, 329, 330), (311, 310, 327, 329), (317, 319, 330, 331), (304, 301, 326, 325), (301, 302, 328, 326), (335, 336, 337, 334), (336, 338, 339, 337), (328, 329, 339, 338), (329, 327, 337, 339), (326, 328, 338, 336), (324, 325, 335, 334), (347, 346, 358, 359), (348, 349, 361, 360), (341, 340, 352, 353), (299, 303, 344, 342), (283, 322, 350, 346), (308, 299, 342, 343), (305, 283, 346, 347), (323, 305, 347, 351), (314, 315, 349, 348), (315, 300, 341, 349), (303, 312, 345, 344), (300, 309, 340, 341), (354, 356, 357, 355), (353, 352, 360, 361), (359, 358, 362, 363), (351, 347, 359, 363), (343, 342, 354, 355), (349, 341, 353, 361), (344, 345, 357, 356), (342, 344, 356, 354), (350, 351, 363, 362), (340, 348, 360, 352), (345, 343, 355, 357), (346, 350, 362, 358), (275, 297, 368, 369), (291, 293, 364, 371), (295, 291, 371, 367), (292, 296, 370, 365), (294, 295, 367, 366), (293, 292, 365, 364), (297, 294, 366, 368), (296, 275, 369, 370), (166, 167, 174), (376, 385, 386, 377), (377, 386, 387, 378), (378, 387, 388, 379), (379, 388, 389, 380), (372, 381, 382, 373), (373, 382, 383, 374), (374, 383, 384, 375), (375, 384, 385, 376), (384, 393, 394, 385), (385, 394, 395, 386), (386, 395, 396, 387), (387, 396, 397, 388), (388, 397, 398, 389), (381, 390, 391, 382), (382, 391, 392, 383), (383, 392, 393, 384), (390, 399, 400, 391), (391, 400, 401, 392), (392, 401, 402, 393), (393, 402, 403, 394), (394, 403, 404, 395), (395, 404, 405, 396), (396, 405, 406, 397), (397, 406, 407, 398), (404, 413, 414, 405), (405, 414, 415, 406), (406, 415, 416, 407), (399, 408, 409, 400), (400, 409, 410, 401), (410, 411, 401), (402, 411, 412, 403), (403, 412, 413, 404), (411, 420, 421, 412), (412, 421, 422, 413), (413, 422, 423, 414), (414, 423, 424, 415), (415, 424, 425, 416), (408, 417, 418, 409), (409, 418, 419, 410), (410, 419, 420, 411), (418, 427, 428, 419), (419, 428, 429, 420), (420, 429, 430, 421), (421, 430, 431, 422), (422, 431, 432, 423), (423, 432, 433, 424), (424, 433, 434, 425), (417, 426, 427, 418), (432, 441, 442, 433), (433, 442, 443, 434), (426, 435, 436, 427), (427, 436, 437, 428), (428, 437, 438, 429), (429, 438, 439, 430), (430, 439, 440, 431), (431, 440, 441, 432), (438, 447, 448, 439), (439, 448, 449, 440), (440, 449, 450, 441), (441, 450, 451, 442), (442, 451, 452, 443), (435, 444, 445, 436), (436, 445, 446, 437), (437, 446, 447, 438), (445, 454, 455, 446), (446, 455, 456, 447), (447, 456, 457, 448), (448, 457, 458, 449), (449, 458, 459, 450), (450, 459, 460, 451), (451, 460, 461, 452), (444, 453, 454, 445), (379, 526, 468, 378), (380, 470, 526, 379), (373, 463, 462, 372), (374, 464, 463, 373), (375, 465, 464, 374), (376, 466, 465, 375), (377, 467, 466, 376), (378, 468, 467, 377), (483, 522, 524, 484), (526, 528, 516, 468), (525, 542, 539, 485), (463, 472, 471, 462), (464, 473, 472, 463), (465, 474, 473, 464), (466, 475, 474, 465), (475, 519, 523, 482), (475, 482, 481, 474), (527, 538, 537, 469), (482, 523, 522, 483), (468, 516, 514, 467), (532, 534, 542, 525), (472, 479, 478, 471), (473, 480, 479, 472), (474, 481, 480, 473), (479, 488, 487, 478), (480, 489, 488, 479), (481, 490, 489, 480), (482, 491, 490, 481), (483, 492, 491, 482), (484, 493, 492, 483), (530, 494, 493, 484), (486, 495, 494, 530), (493, 502, 501, 492), (494, 503, 502, 493), (495, 504, 503, 494), (488, 497, 496, 487), (489, 498, 497, 488), (490, 499, 498, 489), (491, 500, 499, 490), (492, 501, 500, 491), (500, 509, 508, 499), (501, 510, 509, 500), (502, 511, 510, 501), (503, 512, 511, 502), (504, 513, 512, 503), (497, 506, 505, 496), (498, 507, 506, 497), (499, 508, 507, 498), (516, 520, 518, 514), (528, 521, 520, 516), (514, 518, 519, 515), (518, 522, 523, 519), (520, 524, 522, 518), (521, 533, 524, 520), (469, 537, 541, 517), (466, 515, 519, 475), (484, 524, 533, 530), (467, 514, 515, 466), (469, 526, 470, 527), (517, 528, 526, 469), (527, 470, 477, 529), (531, 486, 530, 485), (529, 477, 486, 531), (532, 521, 528, 517), (525, 533, 521, 532), (485, 530, 533, 525), (534, 476, 550, 542), (536, 544, 546, 538), (540, 548, 544, 536), (537, 545, 549, 541), (529, 536, 538, 527), (517, 541, 534, 532), (485, 539, 540, 531), (531, 540, 536, 529), (548, 555, 551, 544), (545, 552, 556, 549), (549, 556, 535, 476), (550, 557, 554, 547), (539, 547, 548, 540), (538, 546, 545, 537), (542, 550, 547, 539), (541, 549, 476, 534), (630, 563, 543, 629), (628, 564, 561, 626), (624, 560, 559, 625), (626, 561, 562, 627), (544, 551, 553, 546), (476, 535, 557, 550), (547, 554, 555, 548), (546, 553, 552, 545), (569, 600, 608, 574), (563, 572, 565, 543), (580, 592, 593, 581), (560, 569, 568, 559), (625, 559, 563, 630), (627, 562, 558, 631), (631, 558, 560, 624), (629, 543, 564, 628), (569, 567, 566, 568), (566, 565, 572, 568), (567, 571, 570, 566), (570, 573, 565, 566), (570, 587, 584, 573), (582, 610, 611, 583), (572, 605, 603, 568), (562, 588, 591, 577), (577, 579, 578, 576), (576, 578, 574, 575), (562, 577, 576, 558), (558, 576, 575, 560), (567, 578, 579, 571), (569, 574, 578, 567), (582, 583, 580, 581), (573, 580, 583, 565), (573, 584, 592, 580), (543, 582, 581, 564), (585, 595, 596, 586), (589, 590, 591, 588), (587, 597, 594, 584), (585, 593, 592, 584), (581, 593, 585, 564), (579, 590, 589, 571), (571, 589, 587, 570), (577, 591, 590, 579), (564, 585, 586, 561), (561, 586, 588, 562), (595, 594, 597, 596), (596, 597, 599, 598), (588, 598, 599, 589), (589, 599, 597, 587), (586, 596, 598, 588), (584, 594, 595, 585), (607, 619, 618, 606), (608, 620, 621, 609), (601, 613, 612, 600), (559, 602, 604, 563), (543, 606, 610, 582), (568, 603, 602, 559), (565, 607, 606, 543), (583, 611, 607, 565), (574, 608, 609, 575), (575, 609, 601, 560), (563, 604, 605, 572), (560, 601, 600, 569), (614, 615, 617, 616), (613, 621, 620, 612), (619, 623, 622, 618), (611, 623, 619, 607), (603, 615, 614, 602), (609, 621, 613, 601), (604, 616, 617, 605), (602, 614, 616, 604), (610, 622, 623, 611), (600, 612, 620, 608), (605, 617, 615, 603), (606, 618, 622, 610), (535, 629, 628, 557), (551, 631, 624, 553), (555, 627, 631, 551), (552, 625, 630, 556), (554, 626, 627, 555), (553, 624, 625, 552), (557, 628, 626, 554), (556, 630, 629, 535), (401, 411, 402)])
_uv = me_circle_001.uv_layers.new(name='UVMap')
_uv.uv.foreach_set('vector', [0.4132, 0.6637, 0.4052, 0.6637, 0.4018, 0.6773, 0.4121, 0.6773, 0.4121, 0.6773, 0.4018, 0.6773, 0.4067, 0.6842, 0.4137, 0.6842, 0.4161, 0.6479, 0.4138, 0.6479, 0.4052, 0.6637, 0.4132, 0.6637, 0.4519, 0.6637, 0.4531, 0.6773, 0.4633, 0.6773, 0.46, 0.6637, 0.4531, 0.6773, 0.4514, 0.6842, 0.4584, 0.6842, 0.4633, 0.6773, 0.4491, 0.6479, 0.4519, 0.6637, 0.46, 0.6637, 0.4513, 0.6479, 0.4644, 0.66, 0.4654, 0.66, 0.4654, 0.6529, 0.4644, 0.6529, 0.4633, 0.6618, 0.4644, 0.6618, 0.4644, 0.6479, 0.4633, 0.6479, 0.4633, 0.6976, 0.4644, 0.6976, 0.4644, 0.6797, 0.4633, 0.6797, 0.4633, 0.7115, 0.4644, 0.7115, 0.4644, 0.6976, 0.4633, 0.6976, 0.4644, 0.6529, 0.4654, 0.6529, 0.4654, 0.6479, 0.4644, 0.6479, 0.4028, 0.6888, 0.4018, 0.6888, 0.4018, 0.6911, 0.4028, 0.6911, 0.4633, 0.6797, 0.4644, 0.6797, 0.4644, 0.6618, 0.4633, 0.6618, 0.4644, 0.6791, 0.4654, 0.6791, 0.4654, 0.6742, 0.4644, 0.6742, 0.4028, 0.6842, 0.4018, 0.6842, 0.4018, 0.6865, 0.4028, 0.6865, 0.4028, 0.6865, 0.4018, 0.6865, 0.4018, 0.6888, 0.4028, 0.6888, 0.4644, 0.6742, 0.4654, 0.6742, 0.4654, 0.6671, 0.4644, 0.6671, 0.4644, 0.6671, 0.4654, 0.6671, 0.4654, 0.66, 0.4644, 0.66, 0.4446, 0.6479, 0.4359, 0.6637, 0.4439, 0.6637, 0.4468, 0.6479, 0.4468, 0.6479, 0.4439, 0.6637, 0.4519, 0.6637, 0.4491, 0.6479, 0.4326, 0.6773, 0.4374, 0.6842, 0.4444, 0.6842, 0.4428, 0.6773, 0.4428, 0.6773, 0.4444, 0.6842, 0.4514, 0.6842, 0.4531, 0.6773, 0.4359, 0.6637, 0.4326, 0.6773, 0.4428, 0.6773, 0.4439, 0.6637, 0.4439, 0.6637, 0.4428, 0.6773, 0.4531, 0.6773, 0.4519, 0.6637, 0.4206, 0.6479, 0.4183, 0.6479, 0.4212, 0.6637, 0.4292, 0.6637, 0.4183, 0.6479, 0.4161, 0.6479, 0.4132, 0.6637, 0.4212, 0.6637, 0.4326, 0.6773, 0.4223, 0.6773, 0.4207, 0.6842, 0.4277, 0.6842, 0.4223, 0.6773, 0.4121, 0.6773, 0.4137, 0.6842, 0.4207, 0.6842, 0.4292, 0.6637, 0.4212, 0.6637, 0.4223, 0.6773, 0.4326, 0.6773, 0.4212, 0.6637, 0.4132, 0.6637, 0.4121, 0.6773, 0.4223, 0.6773, 0.4529, 0.6615, 0.455, 0.6718, 0.4615, 0.6715, 0.4581, 0.6613, 0.4485, 0.672, 0.4354, 0.6726, 0.4356, 0.6877, 0.4486, 0.6862, 0.4486, 0.6862, 0.4356, 0.6877, 0.4397, 0.7, 0.4502, 0.6983, 0.4502, 0.6983, 0.4397, 0.7, 0.4479, 0.7075, 0.4535, 0.7066, 0.4535, 0.7066, 0.4479, 0.7075, 0.4535, 0.7119, 0.4555, 0.7112, 0.4529, 0.6615, 0.4581, 0.6613, 0.4509, 0.6553, 0.4497, 0.6554, 0.4268, 0.7057, 0.4319, 0.7059, 0.4354, 0.6957, 0.4288, 0.6954, 0.4223, 0.6952, 0.4224, 0.681, 0.4095, 0.6795, 0.4092, 0.6946, 0.4224, 0.681, 0.424, 0.6689, 0.4135, 0.6672, 0.4095, 0.6795, 0.424, 0.6689, 0.4274, 0.6606, 0.4217, 0.6596, 0.4135, 0.6672, 0.4274, 0.6606, 0.4294, 0.656, 0.4273, 0.6553, 0.4217, 0.6596, 0.4268, 0.7057, 0.4235, 0.7118, 0.4247, 0.7119, 0.4319, 0.7059, 0.4615, 0.7061, 0.463, 0.7061, 0.463, 0.6971, 0.4615, 0.6971, 0.463, 0.67, 0.4644, 0.67, 0.4644, 0.6608, 0.463, 0.6608, 0.4615, 0.6853, 0.463, 0.6853, 0.463, 0.6722, 0.4615, 0.6722, 0.4644, 0.6669, 0.4658, 0.6669, 0.4658, 0.6661, 0.4644, 0.6661, 0.463, 0.697, 0.4644, 0.697, 0.4644, 0.6826, 0.463, 0.6826, 0.4615, 0.7108, 0.463, 0.7108, 0.463, 0.7061, 0.4615, 0.7061, 0.463, 0.6608, 0.4644, 0.6608, 0.4644, 0.6553, 0.463, 0.6553, 0.4615, 0.6971, 0.463, 0.6971, 0.463, 0.6853, 0.4615, 0.6853, 0.463, 0.7064, 0.4644, 0.7064, 0.4644, 0.697, 0.463, 0.697, 0.4644, 0.6642, 0.4658, 0.6642, 0.4658, 0.6624, 0.4644, 0.6624, 0.463, 0.6826, 0.4644, 0.6826, 0.4644, 0.67, 0.463, 0.67, 0.4644, 0.6624, 0.4658, 0.6624, 0.4658, 0.6553, 0.4644, 0.6553, 0.4615, 0.6722, 0.463, 0.6722, 0.463, 0.6618, 0.4615, 0.6618, 0.4615, 0.6618, 0.463, 0.6618, 0.463, 0.6553, 0.4615, 0.6553, 0.4644, 0.6651, 0.4658, 0.6651, 0.4658, 0.6642, 0.4644, 0.6642, 0.4644, 0.6695, 0.4658, 0.6695, 0.4658, 0.6678, 0.4644, 0.6678, 0.4112, 0.7051, 0.42, 0.7117, 0.4224, 0.7118, 0.4216, 0.7055, 0.4302, 0.661, 0.4304, 0.6563, 0.4294, 0.656, 0.4274, 0.6606, 0.4292, 0.6698, 0.4302, 0.661, 0.4274, 0.6606, 0.424, 0.6689, 0.4289, 0.6818, 0.4292, 0.6698, 0.424, 0.6689, 0.4224, 0.681, 0.4288, 0.6954, 0.4289, 0.6818, 0.4224, 0.681, 0.4223, 0.6952, 0.4112, 0.7051, 0.4216, 0.7055, 0.4223, 0.6952, 0.4092, 0.6946, 0.4374, 0.6621, 0.4477, 0.6617, 0.4485, 0.6554, 0.4462, 0.6555, 0.4563, 0.7062, 0.4535, 0.7066, 0.4555, 0.7112, 0.4566, 0.7109, 0.4554, 0.6974, 0.4502, 0.6983, 0.4535, 0.7066, 0.4563, 0.7062, 0.4551, 0.6854, 0.4486, 0.6862, 0.4502, 0.6983, 0.4554, 0.6974, 0.455, 0.6718, 0.4485, 0.672, 0.4486, 0.6862, 0.4551, 0.6854, 0.4374, 0.6621, 0.4354, 0.6726, 0.4485, 0.672, 0.4477, 0.6617, 0.4615, 0.6715, 0.455, 0.6718, 0.4551, 0.6854, 0.4615, 0.6847, 0.4615, 0.6847, 0.4551, 0.6854, 0.4554, 0.6974, 0.4606, 0.6966, 0.4606, 0.6966, 0.4554, 0.6974, 0.4563, 0.7062, 0.4592, 0.7057, 0.4592, 0.7057, 0.4563, 0.7062, 0.4566, 0.7109, 0.4576, 0.7106, 0.4354, 0.6957, 0.4354, 0.6825, 0.4289, 0.6818, 0.4288, 0.6954, 0.4354, 0.6825, 0.4345, 0.6706, 0.4292, 0.6698, 0.4289, 0.6818, 0.4345, 0.6706, 0.433, 0.6615, 0.4302, 0.661, 0.4292, 0.6698, 0.433, 0.6615, 0.4315, 0.6566, 0.4304, 0.6563, 0.4302, 0.661, 0.4644, 0.6661, 0.4658, 0.6661, 0.4658, 0.6651, 0.4644, 0.6651, 0.4644, 0.6678, 0.4658, 0.6678, 0.4658, 0.6669, 0.4644, 0.6669, 0.4216, 0.7055, 0.4224, 0.7118, 0.4235, 0.7118, 0.4268, 0.7057, 0.4216, 0.7055, 0.4268, 0.7057, 0.4288, 0.6954, 0.4223, 0.6952, 0.4477, 0.6617, 0.4529, 0.6615, 0.4497, 0.6554, 0.4485, 0.6554, 0.4477, 0.6617, 0.4485, 0.672, 0.455, 0.6718, 0.4529, 0.6615, 0.4529, 0.6615, 0.4581, 0.6613, 0.4615, 0.6715, 0.455, 0.6718, 0.4485, 0.672, 0.4486, 0.6862, 0.4356, 0.6877, 0.4354, 0.6726, 0.4486, 0.6862, 0.4502, 0.6983, 0.4397, 0.7, 0.4356, 0.6877, 0.4502, 0.6983, 0.4535, 0.7066, 0.4479, 0.7075, 0.4397, 0.7, 0.4535, 0.7066, 0.4555, 0.7112, 0.4535, 0.7119, 0.4479, 0.7075, 0.4529, 0.6615, 0.4497, 0.6554, 0.4509, 0.6553, 0.4581, 0.6613, 0.4268, 0.7057, 0.4288, 0.6954, 0.4354, 0.6957, 0.4319, 0.7059, 0.4223, 0.6952, 0.4092, 0.6946, 0.4095, 0.6795, 0.4224, 0.681, 0.4224, 0.681, 0.4095, 0.6795, 0.4135, 0.6672, 0.424, 0.6689, 0.424, 0.6689, 0.4135, 0.6672, 0.4217, 0.6596, 0.4274, 0.6606, 0.4274, 0.6606, 0.4217, 0.6596, 0.4273, 0.6553, 0.4294, 0.656, 0.4268, 0.7057, 0.4319, 0.7059, 0.4247, 0.7119, 0.4235, 0.7118, 0.4615, 0.7061, 0.4615, 0.6971, 0.463, 0.6971, 0.463, 0.7061, 0.463, 0.67, 0.463, 0.6608, 0.4644, 0.6608, 0.4644, 0.67, 0.4615, 0.6853, 0.4615, 0.6722, 0.463, 0.6722, 0.463, 0.6853, 0.4644, 0.6669, 0.4644, 0.6661, 0.4658, 0.6661, 0.4658, 0.6669, 0.463, 0.697, 0.463, 0.6826, 0.4644, 0.6826, 0.4644, 0.697, 0.4615, 0.7108, 0.4615, 0.7061, 0.463, 0.7061, 0.463, 0.7108, 0.463, 0.6608, 0.463, 0.6553, 0.4644, 0.6553, 0.4644, 0.6608, 0.4615, 0.6971, 0.4615, 0.6853, 0.463, 0.6853, 0.463, 0.6971, 0.463, 0.7064, 0.463, 0.697, 0.4644, 0.697, 0.4644, 0.7064, 0.4644, 0.6642, 0.4644, 0.6624, 0.4658, 0.6624, 0.4658, 0.6642, 0.463, 0.6826, 0.463, 0.67, 0.4644, 0.67, 0.4644, 0.6826, 0.4644, 0.6624, 0.4644, 0.6553, 0.4658, 0.6553, 0.4658, 0.6624, 0.4615, 0.6722, 0.4615, 0.6618, 0.463, 0.6618, 0.463, 0.6722, 0.4615, 0.6618, 0.4615, 0.6553, 0.463, 0.6553, 0.463, 0.6618, 0.4644, 0.6651, 0.4644, 0.6642, 0.4658, 0.6642, 0.4658, 0.6651, 0.4644, 0.6695, 0.4644, 0.6678, 0.4658, 0.6678, 0.4658, 0.6695, 0.4112, 0.7051, 0.4216, 0.7055, 0.4224, 0.7118, 0.42, 0.7117, 0.4302, 0.661, 0.4274, 0.6606, 0.4294, 0.656, 0.4304, 0.6563, 0.4292, 0.6698, 0.424, 0.6689, 0.4274, 0.6606, 0.4302, 0.661, 0.4289, 0.6818, 0.4224, 0.681, 0.424, 0.6689, 0.4292, 0.6698, 0.4288, 0.6954, 0.4223, 0.6952, 0.4224, 0.681, 0.4289, 0.6818, 0.4112, 0.7051, 0.4092, 0.6946, 0.4223, 0.6952, 0.4216, 0.7055, 0.4374, 0.6621, 0.4462, 0.6555, 0.4485, 0.6554, 0.4477, 0.6617, 0.4563, 0.7062, 0.4566, 0.7109, 0.4555, 0.7112, 0.4535, 0.7066, 0.4554, 0.6974, 0.4563, 0.7062, 0.4535, 0.7066, 0.4502, 0.6983, 0.4551, 0.6854, 0.4554, 0.6974, 0.4502, 0.6983, 0.4486, 0.6862, 0.455, 0.6718, 0.4551, 0.6854, 0.4486, 0.6862, 0.4485, 0.672, 0.4374, 0.6621, 0.4477, 0.6617, 0.4485, 0.672, 0.4354, 0.6726, 0.4615, 0.6715, 0.4615, 0.6847, 0.4551, 0.6854, 0.455, 0.6718, 0.4615, 0.6847, 0.4606, 0.6966, 0.4554, 0.6974, 0.4551, 0.6854, 0.4606, 0.6966, 0.4592, 0.7057, 0.4563, 0.7062, 0.4554, 0.6974, 0.4592, 0.7057, 0.4576, 0.7106, 0.4566, 0.7109, 0.4563, 0.7062, 0.4354, 0.6957, 0.4288, 0.6954, 0.4289, 0.6818, 0.4354, 0.6825, 0.4354, 0.6825, 0.4289, 0.6818, 0.4292, 0.6698, 0.4345, 0.6706, 0.4345, 0.6706, 0.4292, 0.6698, 0.4302, 0.661, 0.433, 0.6615, 0.433, 0.6615, 0.4302, 0.661, 0.4304, 0.6563, 0.4315, 0.6566, 0.4644, 0.6661, 0.4644, 0.6651, 0.4658, 0.6651, 0.4658, 0.6661, 0.4644, 0.6678, 0.4644, 0.6669, 0.4658, 0.6669, 0.4658, 0.6678, 0.4216, 0.7055, 0.4268, 0.7057, 0.4235, 0.7118, 0.4224, 0.7118, 0.4216, 0.7055, 0.4223, 0.6952, 0.4288, 0.6954, 0.4268, 0.7057, 0.4477, 0.6617, 0.4485, 0.6554, 0.4497, 0.6554, 0.4529, 0.6615, 0.4477, 0.6617, 0.4529, 0.6615, 0.455, 0.6718, 0.4485, 0.672, 0.4415, 0.6932, 0.4452, 0.6944, 0.4423, 0.7041, 0.4392, 0.7028, 0.4452, 0.6944, 0.4487, 0.6954, 0.4453, 0.7054, 0.4423, 0.7041, 0.4487, 0.6954, 0.452, 0.6963, 0.4481, 0.7066, 0.4453, 0.7054, 0.452, 0.6963, 0.455, 0.697, 0.4506, 0.7077, 0.4481, 0.7066, 0.4269, 0.6895, 0.4303, 0.6898, 0.43, 0.6997, 0.4272, 0.6994, 0.4303, 0.6898, 0.4339, 0.6907, 0.4329, 0.7004, 0.43, 0.6997, 0.4339, 0.6907, 0.4376, 0.6919, 0.436, 0.7015, 0.4329, 0.7004, 0.4376, 0.6919, 0.4415, 0.6932, 0.4392, 0.7028, 0.436, 0.7015, 0.436, 0.7015, 0.4392, 0.7028, 0.4366, 0.714, 0.434, 0.713, 0.4392, 0.7028, 0.4423, 0.7041, 0.4391, 0.7151, 0.4366, 0.714, 0.4423, 0.7041, 0.4453, 0.7054, 0.4415, 0.7163, 0.4391, 0.7151, 0.4453, 0.7054, 0.4481, 0.7066, 0.4439, 0.7174, 0.4415, 0.7163, 0.4481, 0.7066, 0.4506, 0.7077, 0.446, 0.7182, 0.4439, 0.7174, 0.4272, 0.6994, 0.43, 0.6997, 0.4292, 0.7117, 0.4269, 0.7116, 0.43, 0.6997, 0.4329, 0.7004, 0.4315, 0.7122, 0.4292, 0.7117, 0.4329, 0.7004, 0.436, 0.7015, 0.434, 0.713, 0.4315, 0.7122, 0.4269, 0.7116, 0.4292, 0.7117, 0.4298, 0.719, 0.4277, 0.7196, 0.4292, 0.7117, 0.4315, 0.7122, 0.4319, 0.7186, 0.4298, 0.719, 0.4315, 0.7122, 0.434, 0.713, 0.4341, 0.7184, 0.4319, 0.7186, 0.434, 0.713, 0.4366, 0.714, 0.4364, 0.7184, 0.4341, 0.7184, 0.4366, 0.714, 0.4391, 0.7151, 0.4388, 0.7186, 0.4364, 0.7184, 0.4391, 0.7151, 0.4415, 0.7163, 0.4411, 0.7189, 0.4388, 0.7186, 0.4415, 0.7163, 0.4439, 0.7174, 0.4434, 0.7193, 0.4411, 0.7189, 0.4439, 0.7174, 0.446, 0.7182, 0.4456, 0.7198, 0.4434, 0.7193, 0.4388, 0.7186, 0.4411, 0.7189, 0.4416, 0.7204, 0.4396, 0.7205, 0.4411, 0.7189, 0.4434, 0.7193, 0.4436, 0.7205, 0.4416, 0.7204, 0.4434, 0.7193, 0.4456, 0.7198, 0.4455, 0.7208, 0.4436, 0.7205, 0.4277, 0.7196, 0.4298, 0.719, 0.4318, 0.7226, 0.4301, 0.7238, 0.4298, 0.719, 0.4319, 0.7186, 0.4335, 0.7218, 0.4318, 0.7226, 0.4335, 0.7218, 0.4319, 0.7186, 0.4355, 0.7212, 0.4341, 0.7184, 0.4364, 0.7184, 0.4375, 0.7208, 0.4355, 0.7212, 0.4364, 0.7184, 0.4388, 0.7186, 0.4396, 0.7205, 0.4375, 0.7208, 0.4355, 0.7212, 0.4375, 0.7208, 0.4397, 0.7237, 0.4383, 0.7245, 0.4375, 0.7208, 0.4396, 0.7205, 0.4411, 0.723, 0.4397, 0.7237, 0.4396, 0.7205, 0.4416, 0.7204, 0.4425, 0.7225, 0.4411, 0.723, 0.4416, 0.7204, 0.4436, 0.7205, 0.4439, 0.7223, 0.4425, 0.7225, 0.4436, 0.7205, 0.4455, 0.7208, 0.4451, 0.7224, 0.4439, 0.7223, 0.4301, 0.7238, 0.4318, 0.7226, 0.4359, 0.7264, 0.4349, 0.7274, 0.4318, 0.7226, 0.4335, 0.7218, 0.437, 0.7254, 0.4359, 0.7264, 0.4335, 0.7218, 0.4355, 0.7212, 0.4383, 0.7245, 0.437, 0.7254, 0.4119, 0.06963, 0.4102, 0.06394, 0.4247, 0.05777, 0.4263, 0.06159, 0.4102, 0.06394, 0.4094, 0.05772, 0.4233, 0.0534, 0.4247, 0.05777, 0.4094, 0.05772, 0.4094, 0.05125, 0.4223, 0.04865, 0.4233, 0.0534, 0.4094, 0.05125, 0.41, 0.04486, 0.4217, 0.04381, 0.4223, 0.04865, 0.41, 0.04486, 0.4112, 0.03882, 0.4215, 0.0392, 0.4217, 0.04381, 0.4112, 0.03882, 0.4127, 0.03323, 0.4219, 0.03501, 0.4215, 0.0392, 0.4127, 0.03323, 0.4145, 0.02799, 0.4227, 0.03125, 0.4219, 0.03501, 0.4148, 0.07465, 0.4119, 0.06963, 0.4263, 0.06159, 0.4282, 0.06491, 0.4215, 0.0392, 0.4219, 0.03501, 0.4385, 0.03676, 0.4388, 0.03927, 0.4219, 0.03501, 0.4227, 0.03125, 0.4385, 0.03465, 0.4385, 0.03676, 0.4282, 0.06491, 0.4263, 0.06159, 0.4435, 0.05355, 0.4445, 0.05541, 0.4263, 0.06159, 0.4247, 0.05777, 0.4425, 0.05126, 0.4435, 0.05355, 0.4247, 0.05777, 0.4233, 0.0534, 0.4414, 0.0485, 0.4425, 0.05126, 0.4233, 0.0534, 0.4223, 0.04865, 0.4403, 0.04539, 0.4414, 0.0485, 0.4223, 0.04865, 0.4217, 0.04381, 0.4394, 0.04221, 0.4403, 0.04539, 0.4217, 0.04381, 0.4215, 0.0392, 0.4388, 0.03927, 0.4394, 0.04221, 0.4414, 0.0485, 0.4403, 0.04539, 0.4543, 0.04207, 0.455, 0.04411, 0.4403, 0.04539, 0.4394, 0.04221, 0.4538, 0.04, 0.4543, 0.04207, 0.4394, 0.04221, 0.4388, 0.03927, 0.4534, 0.03806, 0.4538, 0.04, 0.4388, 0.03927, 0.4385, 0.03676, 0.4532, 0.03638, 0.4534, 0.03806, 0.4385, 0.03676, 0.4385, 0.03465, 0.4532, 0.03491, 0.4532, 0.03638, 0.4445, 0.05541, 0.4435, 0.05355, 0.4564, 0.04745, 0.4572, 0.0487, 0.4435, 0.05355, 0.4425, 0.05126, 0.4557, 0.04593, 0.4564, 0.04745, 0.4425, 0.05126, 0.4414, 0.0485, 0.455, 0.04411, 0.4557, 0.04593, 0.4564, 0.04745, 0.4557, 0.04593, 0.4652, 0.03942, 0.4654, 0.03975, 0.4557, 0.04593, 0.455, 0.04411, 0.4649, 0.03901, 0.4652, 0.03942, 0.455, 0.04411, 0.4543, 0.04207, 0.4647, 0.03854, 0.4649, 0.03901, 0.4543, 0.04207, 0.4538, 0.04, 0.4644, 0.03806, 0.4647, 0.03854, 0.4538, 0.04, 0.4534, 0.03806, 0.4643, 0.03761, 0.4644, 0.03806, 0.4534, 0.03806, 0.4532, 0.03638, 0.4642, 0.03721, 0.4643, 0.03761, 0.4532, 0.03638, 0.4532, 0.03491, 0.4642, 0.03686, 0.4642, 0.03721, 0.4572, 0.0487, 0.4564, 0.04745, 0.4654, 0.03975, 0.4656, 0.04001, 0.452, 0.6963, 0.4487, 0.6954, 0.4503, 0.6838, 0.452, 0.6826, 0.455, 0.697, 0.452, 0.6963, 0.452, 0.6826, 0.4555, 0.6814, 0.4303, 0.6898, 0.4269, 0.6895, 0.427, 0.6863, 0.4307, 0.6866, 0.4339, 0.6907, 0.4303, 0.6898, 0.4307, 0.6866, 0.4345, 0.6869, 0.4376, 0.6919, 0.4339, 0.6907, 0.4345, 0.6869, 0.4385, 0.6873, 0.4415, 0.6932, 0.4376, 0.6919, 0.4385, 0.6873, 0.4419, 0.6861, 0.4452, 0.6944, 0.4415, 0.6932, 0.4419, 0.6861, 0.4464, 0.6862, 0.4487, 0.6954, 0.4452, 0.6944, 0.4464, 0.6862, 0.4503, 0.6838, 0.4426, 0.6764, 0.4467, 0.6766, 0.4468, 0.6778, 0.4437, 0.6776, 0.452, 0.6826, 0.4503, 0.6838, 0.4494, 0.6831, 0.4508, 0.6822, 0.4496, 0.6779, 0.4499, 0.6773, 0.4505, 0.678, 0.4504, 0.6781, 0.4307, 0.6866, 0.427, 0.6863, 0.4273, 0.6829, 0.4309, 0.6831, 0.4345, 0.6869, 0.4307, 0.6866, 0.4309, 0.6831, 0.4347, 0.683, 0.4385, 0.6873, 0.4345, 0.6869, 0.4347, 0.683, 0.4386, 0.6828, 0.4419, 0.6861, 0.4385, 0.6873, 0.4386, 0.6828, 0.4405, 0.6825, 0.4405, 0.6825, 0.4398, 0.6792, 0.4416, 0.6795, 0.4421, 0.6821, 0.4405, 0.6825, 0.4386, 0.6828, 0.4363, 0.6779, 0.4398, 0.6792, 0.4538, 0.6805, 0.4521, 0.6817, 0.4514, 0.6791, 0.4518, 0.6786, 0.4398, 0.6792, 0.4426, 0.6764, 0.4437, 0.6776, 0.4416, 0.6795, 0.4503, 0.6838, 0.4464, 0.6862, 0.4466, 0.6849, 0.4494, 0.6831, 0.4503, 0.6803, 0.4496, 0.6779, 0.4504, 0.6781, 0.4507, 0.6788, 0.4309, 0.6831, 0.4273, 0.6829, 0.4277, 0.6784, 0.4303, 0.6785, 0.4347, 0.683, 0.4309, 0.6831, 0.4303, 0.6785, 0.4332, 0.6783, 0.4386, 0.6828, 0.4347, 0.683, 0.4332, 0.6783, 0.4363, 0.6779, 0.4303, 0.6785, 0.4277, 0.6784, 0.4283, 0.6716, 0.4301, 0.6717, 0.4332, 0.6783, 0.4303, 0.6785, 0.4301, 0.6717, 0.4322, 0.6717, 0.4363, 0.6779, 0.4332, 0.6783, 0.4322, 0.6717, 0.4344, 0.6714, 0.4398, 0.6792, 0.4363, 0.6779, 0.4344, 0.6714, 0.4368, 0.671, 0.4426, 0.6764, 0.4398, 0.6792, 0.4368, 0.671, 0.4391, 0.6704, 0.4467, 0.6766, 0.4426, 0.6764, 0.4391, 0.6704, 0.4412, 0.6697, 0.4488, 0.6762, 0.4467, 0.6766, 0.4412, 0.6697, 0.443, 0.6688, 0.4538, 0.6767, 0.4488, 0.6762, 0.443, 0.6688, 0.4445, 0.6678, 0.4412, 0.6697, 0.4391, 0.6704, 0.436, 0.6636, 0.4373, 0.6632, 0.443, 0.6688, 0.4412, 0.6697, 0.4373, 0.6632, 0.4385, 0.6627, 0.4445, 0.6678, 0.443, 0.6688, 0.4385, 0.6627, 0.4396, 0.662, 0.4301, 0.6717, 0.4283, 0.6716, 0.4294, 0.6635, 0.4307, 0.6637, 0.4322, 0.6717, 0.4301, 0.6717, 0.4307, 0.6637, 0.432, 0.6638, 0.4344, 0.6714, 0.4322, 0.6717, 0.432, 0.6638, 0.4333, 0.6639, 0.4368, 0.671, 0.4344, 0.6714, 0.4333, 0.6639, 0.4347, 0.6638, 0.4391, 0.6704, 0.4368, 0.671, 0.4347, 0.6638, 0.436, 0.6636, 0.4347, 0.6638, 0.4333, 0.6639, 0.4326, 0.6559, 0.4329, 0.6558, 0.436, 0.6636, 0.4347, 0.6638, 0.4329, 0.6558, 0.4331, 0.6557, 0.4373, 0.6632, 0.436, 0.6636, 0.4331, 0.6557, 0.4334, 0.6556, 0.4385, 0.6627, 0.4373, 0.6632, 0.4334, 0.6556, 0.4336, 0.6555, 0.4396, 0.662, 0.4385, 0.6627, 0.4336, 0.6555, 0.4338, 0.6554, 0.4307, 0.6637, 0.4294, 0.6635, 0.4318, 0.6558, 0.432, 0.6559, 0.432, 0.6638, 0.4307, 0.6637, 0.432, 0.6559, 0.4323, 0.6559, 0.4333, 0.6639, 0.432, 0.6638, 0.4323, 0.6559, 0.4326, 0.6559, 0.4494, 0.6831, 0.4466, 0.6849, 0.4464, 0.6816, 0.4488, 0.6807, 0.4508, 0.6822, 0.4494, 0.6831, 0.4488, 0.6807, 0.4499, 0.6806, 0.4466, 0.6849, 0.4432, 0.6848, 0.4421, 0.6821, 0.4464, 0.6816, 0.4464, 0.6816, 0.4421, 0.6821, 0.4416, 0.6795, 0.4437, 0.6776, 0.4488, 0.6807, 0.4464, 0.6816, 0.4437, 0.6776, 0.4468, 0.6778, 0.4499, 0.6806, 0.4488, 0.6807, 0.4468, 0.6778, 0.4482, 0.6776, 0.4521, 0.6817, 0.4512, 0.6815, 0.451, 0.6792, 0.4514, 0.6791, 0.4419, 0.6861, 0.4405, 0.6825, 0.4421, 0.6821, 0.4432, 0.6848, 0.4467, 0.6766, 0.4488, 0.6762, 0.4482, 0.6776, 0.4468, 0.6778, 0.4464, 0.6862, 0.4419, 0.6861, 0.4432, 0.6848, 0.4466, 0.6849, 0.4521, 0.6817, 0.4538, 0.6805, 0.4555, 0.6814, 0.452, 0.6826, 0.4512, 0.6815, 0.4521, 0.6817, 0.452, 0.6826, 0.4508, 0.6822, 0.4538, 0.6805, 0.4533, 0.679, 0.4548, 0.6786, 0.4555, 0.6814, 0.4528, 0.6777, 0.4499, 0.6773, 0.4488, 0.6762, 0.4538, 0.6767, 0.4533, 0.679, 0.4528, 0.6777, 0.4538, 0.6767, 0.4548, 0.6786, 0.4503, 0.6803, 0.4512, 0.6815, 0.4508, 0.6822, 0.4499, 0.6806, 0.4496, 0.6779, 0.4503, 0.6803, 0.4499, 0.6806, 0.4482, 0.6776, 0.4499, 0.6773, 0.4496, 0.6779, 0.4482, 0.6776, 0.4488, 0.6762, 0.4507, 0.6788, 0.4504, 0.6781, 0.451, 0.6784, 0.4511, 0.6785, 0.4514, 0.6784, 0.4518, 0.6786, 0.4513, 0.6785, 0.4512, 0.6785, 0.4513, 0.6782, 0.4514, 0.6784, 0.4512, 0.6785, 0.4512, 0.6784, 0.4514, 0.6791, 0.451, 0.6792, 0.4511, 0.6786, 0.4512, 0.6786, 0.4533, 0.679, 0.4538, 0.6805, 0.4518, 0.6786, 0.4514, 0.6784, 0.4512, 0.6815, 0.4503, 0.6803, 0.4507, 0.6788, 0.451, 0.6792, 0.4499, 0.6773, 0.4528, 0.6777, 0.4513, 0.6782, 0.4505, 0.678, 0.4528, 0.6777, 0.4533, 0.679, 0.4514, 0.6784, 0.4513, 0.6782, 0.4512, 0.6784, 0.4512, 0.6785, 0.4512, 0.6785, 0.4511, 0.6784, 0.4512, 0.6786, 0.4511, 0.6786, 0.4511, 0.6785, 0.4512, 0.6785, 0.4511, 0.6786, 0.4511, 0.6785, 0.4511, 0.6785, 0.4511, 0.6785, 0.451, 0.6784, 0.4509, 0.6784, 0.4511, 0.6785, 0.4511, 0.6784, 0.4505, 0.678, 0.4513, 0.6782, 0.4512, 0.6784, 0.4509, 0.6784, 0.4518, 0.6786, 0.4514, 0.6791, 0.4512, 0.6786, 0.4513, 0.6785, 0.4504, 0.6781, 0.4505, 0.678, 0.4509, 0.6784, 0.451, 0.6784, 0.451, 0.6792, 0.4507, 0.6788, 0.4511, 0.6785, 0.4511, 0.6786, 0.4513, 0.6781, 0.4513, 0.6781, 0.4514, 0.6781, 0.4513, 0.6781, 0.4513, 0.6781, 0.4513, 0.6781, 0.4513, 0.6781, 0.4513, 0.6781, 0.4513, 0.6781, 0.4513, 0.6781, 0.4513, 0.6781, 0.4513, 0.6781, 0.4513, 0.6781, 0.4513, 0.6781, 0.4513, 0.6781, 0.4513, 0.6781, 0.4512, 0.6785, 0.4513, 0.6785, 0.4512, 0.6785, 0.4512, 0.6785, 0.4511, 0.6785, 0.451, 0.6784, 0.4511, 0.6784, 0.4511, 0.6785, 0.4509, 0.6784, 0.4512, 0.6784, 0.4511, 0.6784, 0.4511, 0.6785, 0.4513, 0.6785, 0.4512, 0.6786, 0.4512, 0.6785, 0.4512, 0.6785, 0.4513, 0.6781, 0.4513, 0.6781, 0.4513, 0.6781, 0.4513, 0.6781, 0.4513, 0.6781, 0.4514, 0.6781, 0.4514, 0.678, 0.4514, 0.6781, 0.4513, 0.6781, 0.4513, 0.6781, 0.4513, 0.6781, 0.4513, 0.6781, 0.4513, 0.6781, 0.4513, 0.6781, 0.4514, 0.6781, 0.4513, 0.6781, 0.4513, 0.6781, 0.4513, 0.6781, 0.4513, 0.6781, 0.4513, 0.6781, 0.4513, 0.6781, 0.4513, 0.6781, 0.4513, 0.6781, 0.4513, 0.6781, 0.4513, 0.6781, 0.4513, 0.6781, 0.4513, 0.6781, 0.4513, 0.6781, 0.4513, 0.6781, 0.4513, 0.6781, 0.4513, 0.6781, 0.4514, 0.6781, 0.4513, 0.6781, 0.4514, 0.6781, 0.4514, 0.6781, 0.4513, 0.6781, 0.4514, 0.6781, 0.4514, 0.6781, 0.4514, 0.6781, 0.4514, 0.678, 0.4513, 0.6781, 0.4514, 0.6781, 0.4513, 0.6781, 0.4513, 0.6781, 0.4513, 0.6781, 0.4514, 0.6781, 0.4514, 0.678, 0.4513, 0.6781, 0.4513, 0.6781, 0.4513, 0.6781, 0.4513, 0.6781, 0.4513, 0.6781, 0.4514, 0.6781, 0.4514, 0.678, 0.4514, 0.6779, 0.4514, 0.678, 0.4514, 0.6781, 0.4514, 0.6781, 0.4514, 0.6781, 0.4514, 0.6781, 0.4513, 0.6781, 0.4513, 0.6781, 0.4513, 0.6781, 0.4513, 0.6781, 0.4513, 0.6781, 0.4513, 0.6781, 0.4513, 0.6781, 0.4513, 0.6781, 0.4513, 0.6781, 0.4513, 0.6781, 0.4513, 0.6781, 0.4513, 0.6781, 0.4513, 0.6781, 0.4513, 0.6781, 0.4513, 0.6781, 0.4513, 0.6781, 0.4513, 0.6781, 0.4513, 0.6781, 0.4513, 0.6781, 0.4513, 0.6781, 0.4513, 0.6781, 0.4513, 0.6781, 0.4513, 0.6781, 0.4513, 0.6781, 0.4513, 0.6781, 0.4513, 0.6781, 0.4513, 0.6781, 0.4513, 0.6781, 0.4514, 0.6781, 0.4513, 0.6781, 0.4513, 0.6781, 0.4514, 0.678, 0.4513, 0.6781, 0.4514, 0.678, 0.4514, 0.678, 0.4513, 0.6781, 0.4513, 0.6781, 0.4513, 0.6781, 0.4513, 0.6781, 0.4513, 0.6781, 0.4514, 0.6781, 0.4513, 0.6781, 0.4513, 0.6781, 0.4514, 0.6781, 0.4513, 0.6781, 0.4513, 0.6781, 0.4513, 0.6781, 0.4513, 0.6781, 0.4513, 0.6781, 0.4513, 0.6781, 0.4513, 0.6781, 0.4513, 0.6781, 0.4513, 0.6781, 0.4513, 0.6781, 0.4513, 0.6781, 0.4513, 0.6781, 0.4513, 0.6781, 0.4513, 0.6781, 0.4513, 0.6781, 0.4513, 0.6781, 0.4513, 0.6781, 0.4513, 0.6781, 0.4513, 0.6781, 0.4513, 0.6781, 0.4513, 0.6781, 0.4513, 0.6781, 0.4513, 0.6781, 0.4513, 0.6781, 0.4513, 0.6781, 0.4513, 0.6781, 0.4513, 0.6781, 0.4513, 0.6781, 0.4513, 0.6781, 0.4513, 0.6781, 0.4513, 0.6781, 0.4513, 0.6781, 0.4513, 0.6781, 0.4513, 0.6781, 0.4513, 0.6781, 0.4513, 0.6781, 0.4513, 0.6781, 0.4513, 0.6781, 0.4513, 0.6781, 0.4513, 0.6781, 0.4513, 0.6781, 0.4513, 0.6781, 0.4513, 0.6781, 0.4513, 0.6781, 0.4513, 0.6781, 0.4513, 0.6781, 0.4513, 0.6781, 0.4513, 0.6781, 0.4513, 0.6781, 0.4513, 0.6781, 0.4513, 0.6781, 0.4513, 0.6781, 0.4513, 0.6781, 0.4513, 0.6781, 0.4513, 0.6781, 0.4513, 0.6781, 0.4513, 0.6781, 0.4513, 0.6781, 0.4513, 0.6781, 0.4513, 0.6781, 0.4513, 0.6781, 0.4513, 0.6781, 0.4513, 0.6781, 0.4513, 0.6781, 0.4514, 0.6779, 0.4514, 0.678, 0.4516, 0.6777, 0.4516, 0.6776, 0.4513, 0.6781, 0.4513, 0.6781, 0.4513, 0.6781, 0.4513, 0.6781, 0.4513, 0.6781, 0.4513, 0.6781, 0.4513, 0.6781, 0.4513, 0.6781, 0.4513, 0.6781, 0.4513, 0.6781, 0.4514, 0.6781, 0.4514, 0.6781, 0.4514, 0.6781, 0.4514, 0.6781, 0.4514, 0.678, 0.4514, 0.678, 0.4514, 0.6781, 0.4513, 0.6781, 0.4514, 0.6781, 0.4514, 0.6781, 0.4514, 0.678, 0.4514, 0.6781, 0.4514, 0.678, 0.4514, 0.6779, 0.4514, 0.678, 0.4514, 0.678, 0.4514, 0.6779, 0.4514, 0.6779, 0.4513, 0.6781, 0.4513, 0.6781, 0.4513, 0.6781, 0.4513, 0.6781, 0.4513, 0.6781, 0.4513, 0.6781, 0.4513, 0.6781, 0.4513, 0.6781, 0.4513, 0.6781, 0.4514, 0.6781, 0.4514, 0.6781, 0.4514, 0.6781, 0.4513, 0.6781, 0.4513, 0.6781, 0.4513, 0.6781, 0.4513, 0.6781, 0.4514, 0.6781, 0.4514, 0.6781, 0.4514, 0.6781, 0.4514, 0.6781, 0.4513, 0.6781, 0.4513, 0.6781, 0.4513, 0.6781, 0.4513, 0.6781, 0.4516, 0.6776, 0.4516, 0.6777, 0.4515, 0.6777, 0.4516, 0.6775, 0.4514, 0.6779, 0.4514, 0.6779, 0.4516, 0.6776, 0.4516, 0.6775, 0.4514, 0.6781, 0.4514, 0.6781, 0.4514, 0.6781, 0.4514, 0.6781, 0.4513, 0.6781, 0.4513, 0.6781, 0.4513, 0.6781, 0.4513, 0.6781, 0.4514, 0.6781, 0.4514, 0.6781, 0.4514, 0.6781, 0.4514, 0.6781, 0.4514, 0.6781, 0.4514, 0.6781, 0.4514, 0.6781, 0.4514, 0.6781, 0.4514, 0.678, 0.4514, 0.6779, 0.4516, 0.6775, 0.4515, 0.6777, 0.4513, 0.6781, 0.4513, 0.6781, 0.4513, 0.6781, 0.4513, 0.6781, 0.4514, 0.6781, 0.4514, 0.6781, 0.4514, 0.6781, 0.4514, 0.6781, 0.4514, 0.678, 0.4514, 0.678, 0.4515, 0.6777, 0.4516, 0.6777, 0.4511, 0.6785, 0.4511, 0.6784, 0.4513, 0.6781, 0.4513, 0.6781, 0.4512, 0.6785, 0.4512, 0.6785, 0.4513, 0.6781, 0.4513, 0.6781, 0.4511, 0.6784, 0.4512, 0.6785, 0.4513, 0.6781, 0.4513, 0.6781, 0.4512, 0.6785, 0.4511, 0.6785, 0.4513, 0.6781, 0.4513, 0.6781, 0.4511, 0.6785, 0.4511, 0.6784, 0.4513, 0.6781, 0.4513, 0.6781, 0.4512, 0.6785, 0.4512, 0.6785, 0.4513, 0.6781, 0.4513, 0.6781, 0.4511, 0.6784, 0.4511, 0.6785, 0.4513, 0.6781, 0.4513, 0.6781, 0.4511, 0.6785, 0.4511, 0.6785, 0.4513, 0.6781, 0.4513, 0.6781, 0.5569, 0.5546, 0.5591, 0.5544, 0.5605, 0.5571, 0.4415, 0.6932, 0.4392, 0.7028, 0.4423, 0.7041, 0.4452, 0.6944, 0.4452, 0.6944, 0.4423, 0.7041, 0.4453, 0.7054, 0.4487, 0.6954, 0.4487, 0.6954, 0.4453, 0.7054, 0.4481, 0.7066, 0.452, 0.6963, 0.452, 0.6963, 0.4481, 0.7066, 0.4506, 0.7077, 0.455, 0.697, 0.4269, 0.6895, 0.4272, 0.6994, 0.43, 0.6997, 0.4303, 0.6898, 0.4303, 0.6898, 0.43, 0.6997, 0.4329, 0.7004, 0.4339, 0.6907, 0.4339, 0.6907, 0.4329, 0.7004, 0.436, 0.7015, 0.4376, 0.6919, 0.4376, 0.6919, 0.436, 0.7015, 0.4392, 0.7028, 0.4415, 0.6932, 0.436, 0.7015, 0.434, 0.713, 0.4366, 0.714, 0.4392, 0.7028, 0.4392, 0.7028, 0.4366, 0.714, 0.4391, 0.7151, 0.4423, 0.7041, 0.4423, 0.7041, 0.4391, 0.7151, 0.4415, 0.7163, 0.4453, 0.7054, 0.4453, 0.7054, 0.4415, 0.7163, 0.4439, 0.7174, 0.4481, 0.7066, 0.4481, 0.7066, 0.4439, 0.7174, 0.446, 0.7182, 0.4506, 0.7077, 0.4272, 0.6994, 0.4269, 0.7116, 0.4292, 0.7117, 0.43, 0.6997, 0.43, 0.6997, 0.4292, 0.7117, 0.4315, 0.7122, 0.4329, 0.7004, 0.4329, 0.7004, 0.4315, 0.7122, 0.434, 0.713, 0.436, 0.7015, 0.4269, 0.7116, 0.4277, 0.7196, 0.4298, 0.719, 0.4292, 0.7117, 0.4292, 0.7117, 0.4298, 0.719, 0.4319, 0.7186, 0.4315, 0.7122, 0.4315, 0.7122, 0.4319, 0.7186, 0.4341, 0.7184, 0.434, 0.713, 0.434, 0.713, 0.4341, 0.7184, 0.4364, 0.7184, 0.4366, 0.714, 0.4366, 0.714, 0.4364, 0.7184, 0.4388, 0.7186, 0.4391, 0.7151, 0.4391, 0.7151, 0.4388, 0.7186, 0.4411, 0.7189, 0.4415, 0.7163, 0.4415, 0.7163, 0.4411, 0.7189, 0.4434, 0.7193, 0.4439, 0.7174, 0.4439, 0.7174, 0.4434, 0.7193, 0.4456, 0.7198, 0.446, 0.7182, 0.4388, 0.7186, 0.4396, 0.7205, 0.4416, 0.7204, 0.4411, 0.7189, 0.4411, 0.7189, 0.4416, 0.7204, 0.4436, 0.7205, 0.4434, 0.7193, 0.4434, 0.7193, 0.4436, 0.7205, 0.4455, 0.7208, 0.4456, 0.7198, 0.4277, 0.7196, 0.4301, 0.7238, 0.4318, 0.7226, 0.4298, 0.719, 0.4298, 0.719, 0.4318, 0.7226, 0.4335, 0.7218, 0.4319, 0.7186, 0.4335, 0.7218, 0.4355, 0.7212, 0.4319, 0.7186, 0.4341, 0.7184, 0.4355, 0.7212, 0.4375, 0.7208, 0.4364, 0.7184, 0.4364, 0.7184, 0.4375, 0.7208, 0.4396, 0.7205, 0.4388, 0.7186, 0.4355, 0.7212, 0.4383, 0.7245, 0.4397, 0.7237, 0.4375, 0.7208, 0.4375, 0.7208, 0.4397, 0.7237, 0.4411, 0.723, 0.4396, 0.7205, 0.4396, 0.7205, 0.4411, 0.723, 0.4425, 0.7225, 0.4416, 0.7204, 0.4416, 0.7204, 0.4425, 0.7225, 0.4439, 0.7223, 0.4436, 0.7205, 0.4436, 0.7205, 0.4439, 0.7223, 0.4451, 0.7224, 0.4455, 0.7208, 0.4301, 0.7238, 0.4349, 0.7274, 0.4359, 0.7264, 0.4318, 0.7226, 0.4318, 0.7226, 0.4359, 0.7264, 0.437, 0.7254, 0.4335, 0.7218, 0.4335, 0.7218, 0.437, 0.7254, 0.4383, 0.7245, 0.4355, 0.7212, 0.4119, 0.06963, 0.4263, 0.06159, 0.4247, 0.05777, 0.4102, 0.06394, 0.4102, 0.06394, 0.4247, 0.05777, 0.4233, 0.0534, 0.4094, 0.05772, 0.4094, 0.05772, 0.4233, 0.0534, 0.4223, 0.04865, 0.4094, 0.05125, 0.4094, 0.05125, 0.4223, 0.04865, 0.4217, 0.04381, 0.41, 0.04486, 0.41, 0.04486, 0.4217, 0.04381, 0.4215, 0.0392, 0.4112, 0.03882, 0.4112, 0.03882, 0.4215, 0.0392, 0.4219, 0.03501, 0.4127, 0.03323, 0.4127, 0.03323, 0.4219, 0.03501, 0.4227, 0.03125, 0.4145, 0.02799, 0.4148, 0.07465, 0.4282, 0.06491, 0.4263, 0.06159, 0.4119, 0.06963, 0.4215, 0.0392, 0.4388, 0.03927, 0.4385, 0.03676, 0.4219, 0.03501, 0.4219, 0.03501, 0.4385, 0.03676, 0.4385, 0.03465, 0.4227, 0.03125, 0.4282, 0.06491, 0.4445, 0.05541, 0.4435, 0.05355, 0.4263, 0.06159, 0.4263, 0.06159, 0.4435, 0.05355, 0.4425, 0.05126, 0.4247, 0.05777, 0.4247, 0.05777, 0.4425, 0.05126, 0.4414, 0.0485, 0.4233, 0.0534, 0.4233, 0.0534, 0.4414, 0.0485, 0.4403, 0.04539, 0.4223, 0.04865, 0.4223, 0.04865, 0.4403, 0.04539, 0.4394, 0.04221, 0.4217, 0.04381, 0.4217, 0.04381, 0.4394, 0.04221, 0.4388, 0.03927, 0.4215, 0.0392, 0.4414, 0.0485, 0.455, 0.04411, 0.4543, 0.04207, 0.4403, 0.04539, 0.4403, 0.04539, 0.4543, 0.04207, 0.4538, 0.04, 0.4394, 0.04221, 0.4394, 0.04221, 0.4538, 0.04, 0.4534, 0.03806, 0.4388, 0.03927, 0.4388, 0.03927, 0.4534, 0.03806, 0.4532, 0.03638, 0.4385, 0.03676, 0.4385, 0.03676, 0.4532, 0.03638, 0.4532, 0.03491, 0.4385, 0.03465, 0.4445, 0.05541, 0.4572, 0.0487, 0.4564, 0.04745, 0.4435, 0.05355, 0.4435, 0.05355, 0.4564, 0.04745, 0.4557, 0.04593, 0.4425, 0.05126, 0.4425, 0.05126, 0.4557, 0.04593, 0.455, 0.04411, 0.4414, 0.0485, 0.4564, 0.04745, 0.4654, 0.03975, 0.4652, 0.03942, 0.4557, 0.04593, 0.4557, 0.04593, 0.4652, 0.03942, 0.4649, 0.03901, 0.455, 0.04411, 0.455, 0.04411, 0.4649, 0.03901, 0.4647, 0.03854, 0.4543, 0.04207, 0.4543, 0.04207, 0.4647, 0.03854, 0.4644, 0.03806, 0.4538, 0.04, 0.4538, 0.04, 0.4644, 0.03806, 0.4643, 0.03761, 0.4534, 0.03806, 0.4534, 0.03806, 0.4643, 0.03761, 0.4642, 0.03721, 0.4532, 0.03638, 0.4532, 0.03638, 0.4642, 0.03721, 0.4642, 0.03686, 0.4532, 0.03491, 0.4572, 0.0487, 0.4656, 0.04001, 0.4654, 0.03975, 0.4564, 0.04745, 0.452, 0.6963, 0.452, 0.6826, 0.4503, 0.6838, 0.4487, 0.6954, 0.455, 0.697, 0.4555, 0.6814, 0.452, 0.6826, 0.452, 0.6963, 0.4303, 0.6898, 0.4307, 0.6866, 0.427, 0.6863, 0.4269, 0.6895, 0.4339, 0.6907, 0.4345, 0.6869, 0.4307, 0.6866, 0.4303, 0.6898, 0.4376, 0.6919, 0.4385, 0.6873, 0.4345, 0.6869, 0.4339, 0.6907, 0.4415, 0.6932, 0.4419, 0.6861, 0.4385, 0.6873, 0.4376, 0.6919, 0.4452, 0.6944, 0.4464, 0.6862, 0.4419, 0.6861, 0.4415, 0.6932, 0.4487, 0.6954, 0.4503, 0.6838, 0.4464, 0.6862, 0.4452, 0.6944, 0.4426, 0.6764, 0.4437, 0.6776, 0.4468, 0.6778, 0.4467, 0.6766, 0.452, 0.6826, 0.4508, 0.6822, 0.4494, 0.6831, 0.4503, 0.6838, 0.4496, 0.6779, 0.4504, 0.6781, 0.4505, 0.678, 0.4499, 0.6773, 0.4307, 0.6866, 0.4309, 0.6831, 0.4273, 0.6829, 0.427, 0.6863, 0.4345, 0.6869, 0.4347, 0.683, 0.4309, 0.6831, 0.4307, 0.6866, 0.4385, 0.6873, 0.4386, 0.6828, 0.4347, 0.683, 0.4345, 0.6869, 0.4419, 0.6861, 0.4405, 0.6825, 0.4386, 0.6828, 0.4385, 0.6873, 0.4405, 0.6825, 0.4421, 0.6821, 0.4416, 0.6795, 0.4398, 0.6792, 0.4405, 0.6825, 0.4398, 0.6792, 0.4363, 0.6779, 0.4386, 0.6828, 0.4538, 0.6805, 0.4518, 0.6786, 0.4514, 0.6791, 0.4521, 0.6817, 0.4398, 0.6792, 0.4416, 0.6795, 0.4437, 0.6776, 0.4426, 0.6764, 0.4503, 0.6838, 0.4494, 0.6831, 0.4466, 0.6849, 0.4464, 0.6862, 0.4503, 0.6803, 0.4507, 0.6788, 0.4504, 0.6781, 0.4496, 0.6779, 0.4309, 0.6831, 0.4303, 0.6785, 0.4277, 0.6784, 0.4273, 0.6829, 0.4347, 0.683, 0.4332, 0.6783, 0.4303, 0.6785, 0.4309, 0.6831, 0.4386, 0.6828, 0.4363, 0.6779, 0.4332, 0.6783, 0.4347, 0.683, 0.4303, 0.6785, 0.4301, 0.6717, 0.4283, 0.6716, 0.4277, 0.6784, 0.4332, 0.6783, 0.4322, 0.6717, 0.4301, 0.6717, 0.4303, 0.6785, 0.4363, 0.6779, 0.4344, 0.6714, 0.4322, 0.6717, 0.4332, 0.6783, 0.4398, 0.6792, 0.4368, 0.671, 0.4344, 0.6714, 0.4363, 0.6779, 0.4426, 0.6764, 0.4391, 0.6704, 0.4368, 0.671, 0.4398, 0.6792, 0.4467, 0.6766, 0.4412, 0.6697, 0.4391, 0.6704, 0.4426, 0.6764, 0.4488, 0.6762, 0.443, 0.6688, 0.4412, 0.6697, 0.4467, 0.6766, 0.4538, 0.6767, 0.4445, 0.6678, 0.443, 0.6688, 0.4488, 0.6762, 0.4412, 0.6697, 0.4373, 0.6632, 0.436, 0.6636, 0.4391, 0.6704, 0.443, 0.6688, 0.4385, 0.6627, 0.4373, 0.6632, 0.4412, 0.6697, 0.4445, 0.6678, 0.4396, 0.662, 0.4385, 0.6627, 0.443, 0.6688, 0.4301, 0.6717, 0.4307, 0.6637, 0.4294, 0.6635, 0.4283, 0.6716, 0.4322, 0.6717, 0.432, 0.6638, 0.4307, 0.6637, 0.4301, 0.6717, 0.4344, 0.6714, 0.4333, 0.6639, 0.432, 0.6638, 0.4322, 0.6717, 0.4368, 0.671, 0.4347, 0.6638, 0.4333, 0.6639, 0.4344, 0.6714, 0.4391, 0.6704, 0.436, 0.6636, 0.4347, 0.6638, 0.4368, 0.671, 0.4347, 0.6638, 0.4329, 0.6558, 0.4326, 0.6559, 0.4333, 0.6639, 0.436, 0.6636, 0.4331, 0.6557, 0.4329, 0.6558, 0.4347, 0.6638, 0.4373, 0.6632, 0.4334, 0.6556, 0.4331, 0.6557, 0.436, 0.6636, 0.4385, 0.6627, 0.4336, 0.6555, 0.4334, 0.6556, 0.4373, 0.6632, 0.4396, 0.662, 0.4338, 0.6554, 0.4336, 0.6555, 0.4385, 0.6627, 0.4307, 0.6637, 0.432, 0.6559, 0.4318, 0.6558, 0.4294, 0.6635, 0.432, 0.6638, 0.4323, 0.6559, 0.432, 0.6559, 0.4307, 0.6637, 0.4333, 0.6639, 0.4326, 0.6559, 0.4323, 0.6559, 0.432, 0.6638, 0.4494, 0.6831, 0.4488, 0.6807, 0.4464, 0.6816, 0.4466, 0.6849, 0.4508, 0.6822, 0.4499, 0.6806, 0.4488, 0.6807, 0.4494, 0.6831, 0.4466, 0.6849, 0.4464, 0.6816, 0.4421, 0.6821, 0.4432, 0.6848, 0.4464, 0.6816, 0.4437, 0.6776, 0.4416, 0.6795, 0.4421, 0.6821, 0.4488, 0.6807, 0.4468, 0.6778, 0.4437, 0.6776, 0.4464, 0.6816, 0.4499, 0.6806, 0.4482, 0.6776, 0.4468, 0.6778, 0.4488, 0.6807, 0.4521, 0.6817, 0.4514, 0.6791, 0.451, 0.6792, 0.4512, 0.6815, 0.4419, 0.6861, 0.4432, 0.6848, 0.4421, 0.6821, 0.4405, 0.6825, 0.4467, 0.6766, 0.4468, 0.6778, 0.4482, 0.6776, 0.4488, 0.6762, 0.4464, 0.6862, 0.4466, 0.6849, 0.4432, 0.6848, 0.4419, 0.6861, 0.4521, 0.6817, 0.452, 0.6826, 0.4555, 0.6814, 0.4538, 0.6805, 0.4512, 0.6815, 0.4508, 0.6822, 0.452, 0.6826, 0.4521, 0.6817, 0.4538, 0.6805, 0.4555, 0.6814, 0.4548, 0.6786, 0.4533, 0.679, 0.4528, 0.6777, 0.4538, 0.6767, 0.4488, 0.6762, 0.4499, 0.6773, 0.4533, 0.679, 0.4548, 0.6786, 0.4538, 0.6767, 0.4528, 0.6777, 0.4503, 0.6803, 0.4499, 0.6806, 0.4508, 0.6822, 0.4512, 0.6815, 0.4496, 0.6779, 0.4482, 0.6776, 0.4499, 0.6806, 0.4503, 0.6803, 0.4499, 0.6773, 0.4488, 0.6762, 0.4482, 0.6776, 0.4496, 0.6779, 0.4507, 0.6788, 0.4511, 0.6785, 0.451, 0.6784, 0.4504, 0.6781, 0.4514, 0.6784, 0.4512, 0.6785, 0.4513, 0.6785, 0.4518, 0.6786, 0.4513, 0.6782, 0.4512, 0.6784, 0.4512, 0.6785, 0.4514, 0.6784, 0.4514, 0.6791, 0.4512, 0.6786, 0.4511, 0.6786, 0.451, 0.6792, 0.4533, 0.679, 0.4514, 0.6784, 0.4518, 0.6786, 0.4538, 0.6805, 0.4512, 0.6815, 0.451, 0.6792, 0.4507, 0.6788, 0.4503, 0.6803, 0.4499, 0.6773, 0.4505, 0.678, 0.4513, 0.6782, 0.4528, 0.6777, 0.4528, 0.6777, 0.4513, 0.6782, 0.4514, 0.6784, 0.4533, 0.679, 0.4512, 0.6784, 0.4511, 0.6784, 0.4512, 0.6785, 0.4512, 0.6785, 0.4512, 0.6786, 0.4512, 0.6785, 0.4511, 0.6785, 0.4511, 0.6786, 0.4511, 0.6786, 0.4511, 0.6785, 0.4511, 0.6785, 0.4511, 0.6785, 0.451, 0.6784, 0.4511, 0.6784, 0.4511, 0.6785, 0.4509, 0.6784, 0.4505, 0.678, 0.4509, 0.6784, 0.4512, 0.6784, 0.4513, 0.6782, 0.4518, 0.6786, 0.4513, 0.6785, 0.4512, 0.6786, 0.4514, 0.6791, 0.4504, 0.6781, 0.451, 0.6784, 0.4509, 0.6784, 0.4505, 0.678, 0.451, 0.6792, 0.4511, 0.6786, 0.4511, 0.6785, 0.4507, 0.6788, 0.4513, 0.6781, 0.4513, 0.6781, 0.4514, 0.6781, 0.4513, 0.6781, 0.4513, 0.6781, 0.4513, 0.6781, 0.4513, 0.6781, 0.4513, 0.6781, 0.4513, 0.6781, 0.4513, 0.6781, 0.4513, 0.6781, 0.4513, 0.6781, 0.4513, 0.6781, 0.4513, 0.6781, 0.4513, 0.6781, 0.4513, 0.6781, 0.4512, 0.6785, 0.4512, 0.6785, 0.4512, 0.6785, 0.4513, 0.6785, 0.4511, 0.6785, 0.4511, 0.6785, 0.4511, 0.6784, 0.451, 0.6784, 0.4509, 0.6784, 0.4511, 0.6785, 0.4511, 0.6784, 0.4512, 0.6784, 0.4513, 0.6785, 0.4512, 0.6785, 0.4512, 0.6785, 0.4512, 0.6786, 0.4513, 0.6781, 0.4513, 0.6781, 0.4513, 0.6781, 0.4513, 0.6781, 0.4513, 0.6781, 0.4514, 0.6781, 0.4514, 0.678, 0.4514, 0.6781, 0.4513, 0.6781, 0.4513, 0.6781, 0.4513, 0.6781, 0.4513, 0.6781, 0.4513, 0.6781, 0.4513, 0.6781, 0.4514, 0.6781, 0.4513, 0.6781, 0.4513, 0.6781, 0.4513, 0.6781, 0.4513, 0.6781, 0.4513, 0.6781, 0.4513, 0.6781, 0.4513, 0.6781, 0.4513, 0.6781, 0.4513, 0.6781, 0.4513, 0.6781, 0.4513, 0.6781, 0.4513, 0.6781, 0.4513, 0.6781, 0.4513, 0.6781, 0.4514, 0.6781, 0.4513, 0.6781, 0.4513, 0.6781, 0.4513, 0.6781, 0.4513, 0.6781, 0.4514, 0.6781, 0.4514, 0.6781, 0.4514, 0.6781, 0.4514, 0.678, 0.4514, 0.6781, 0.4514, 0.6781, 0.4513, 0.6781, 0.4513, 0.6781, 0.4513, 0.6781, 0.4514, 0.6781, 0.4513, 0.6781, 0.4513, 0.6781, 0.4514, 0.678, 0.4514, 0.6781, 0.4513, 0.6781, 0.4513, 0.6781, 0.4513, 0.6781, 0.4513, 0.6781, 0.4514, 0.6781, 0.4514, 0.678, 0.4514, 0.6779, 0.4514, 0.678, 0.4514, 0.6781, 0.4514, 0.6781, 0.4514, 0.6781, 0.4514, 0.6781, 0.4513, 0.6781, 0.4513, 0.6781, 0.4513, 0.6781, 0.4513, 0.6781, 0.4513, 0.6781, 0.4513, 0.6781, 0.4513, 0.6781, 0.4513, 0.6781, 0.4513, 0.6781, 0.4513, 0.6781, 0.4513, 0.6781, 0.4513, 0.6781, 0.4513, 0.6781, 0.4513, 0.6781, 0.4513, 0.6781, 0.4513, 0.6781, 0.4513, 0.6781, 0.4513, 0.6781, 0.4513, 0.6781, 0.4513, 0.6781, 0.4513, 0.6781, 0.4513, 0.6781, 0.4513, 0.6781, 0.4513, 0.6781, 0.4513, 0.6781, 0.4513, 0.6781, 0.4513, 0.6781, 0.4513, 0.6781, 0.4514, 0.6781, 0.4514, 0.678, 0.4513, 0.6781, 0.4513, 0.6781, 0.4513, 0.6781, 0.4513, 0.6781, 0.4514, 0.678, 0.4514, 0.678, 0.4513, 0.6781, 0.4513, 0.6781, 0.4513, 0.6781, 0.4513, 0.6781, 0.4514, 0.6781, 0.4514, 0.6781, 0.4513, 0.6781, 0.4513, 0.6781, 0.4513, 0.6781, 0.4513, 0.6781, 0.4513, 0.6781, 0.4513, 0.6781, 0.4513, 0.6781, 0.4513, 0.6781, 0.4513, 0.6781, 0.4513, 0.6781, 0.4513, 0.6781, 0.4513, 0.6781, 0.4513, 0.6781, 0.4513, 0.6781, 0.4513, 0.6781, 0.4513, 0.6781, 0.4513, 0.6781, 0.4513, 0.6781, 0.4513, 0.6781, 0.4513, 0.6781, 0.4513, 0.6781, 0.4513, 0.6781, 0.4513, 0.6781, 0.4513, 0.6781, 0.4513, 0.6781, 0.4513, 0.6781, 0.4513, 0.6781, 0.4513, 0.6781, 0.4513, 0.6781, 0.4513, 0.6781, 0.4513, 0.6781, 0.4513, 0.6781, 0.4513, 0.6781, 0.4513, 0.6781, 0.4513, 0.6781, 0.4513, 0.6781, 0.4513, 0.6781, 0.4513, 0.6781, 0.4513, 0.6781, 0.4513, 0.6781, 0.4513, 0.6781, 0.4513, 0.6781, 0.4513, 0.6781, 0.4513, 0.6781, 0.4513, 0.6781, 0.4513, 0.6781, 0.4513, 0.6781, 0.4513, 0.6781, 0.4513, 0.6781, 0.4513, 0.6781, 0.4513, 0.6781, 0.4513, 0.6781, 0.4513, 0.6781, 0.4513, 0.6781, 0.4513, 0.6781, 0.4513, 0.6781, 0.4513, 0.6781, 0.4513, 0.6781, 0.4513, 0.6781, 0.4513, 0.6781, 0.4513, 0.6781, 0.4513, 0.6781, 0.4513, 0.6781, 0.4513, 0.6781, 0.4513, 0.6781, 0.4513, 0.6781, 0.4514, 0.6779, 0.4516, 0.6776, 0.4516, 0.6777, 0.4514, 0.678, 0.4513, 0.6781, 0.4513, 0.6781, 0.4513, 0.6781, 0.4513, 0.6781, 0.4513, 0.6781, 0.4513, 0.6781, 0.4513, 0.6781, 0.4513, 0.6781, 0.4513, 0.6781, 0.4514, 0.6781, 0.4514, 0.6781, 0.4513, 0.6781, 0.4514, 0.6781, 0.4514, 0.678, 0.4514, 0.678, 0.4514, 0.6781, 0.4514, 0.6781, 0.4514, 0.6781, 0.4514, 0.6781, 0.4513, 0.6781, 0.4514, 0.678, 0.4514, 0.6779, 0.4514, 0.678, 0.4514, 0.6781, 0.4514, 0.678, 0.4514, 0.6779, 0.4514, 0.6779, 0.4514, 0.678, 0.4513, 0.6781, 0.4513, 0.6781, 0.4513, 0.6781, 0.4513, 0.6781, 0.4513, 0.6781, 0.4513, 0.6781, 0.4513, 0.6781, 0.4513, 0.6781, 0.4513, 0.6781, 0.4514, 0.6781, 0.4514, 0.6781, 0.4514, 0.6781, 0.4513, 0.6781, 0.4513, 0.6781, 0.4513, 0.6781, 0.4513, 0.6781, 0.4514, 0.6781, 0.4514, 0.6781, 0.4514, 0.6781, 0.4514, 0.6781, 0.4513, 0.6781, 0.4513, 0.6781, 0.4513, 0.6781, 0.4513, 0.6781, 0.4516, 0.6776, 0.4516, 0.6775, 0.4515, 0.6777, 0.4516, 0.6777, 0.4514, 0.6779, 0.4516, 0.6775, 0.4516, 0.6776, 0.4514, 0.6779, 0.4514, 0.6781, 0.4514, 0.6781, 0.4514, 0.6781, 0.4514, 0.6781, 0.4513, 0.6781, 0.4513, 0.6781, 0.4513, 0.6781, 0.4513, 0.6781, 0.4514, 0.6781, 0.4514, 0.6781, 0.4514, 0.6781, 0.4514, 0.6781, 0.4514, 0.6781, 0.4514, 0.6781, 0.4514, 0.6781, 0.4514, 0.6781, 0.4514, 0.678, 0.4515, 0.6777, 0.4516, 0.6775, 0.4514, 0.6779, 0.4513, 0.6781, 0.4513, 0.6781, 0.4513, 0.6781, 0.4513, 0.6781, 0.4514, 0.6781, 0.4514, 0.6781, 0.4514, 0.6781, 0.4514, 0.6781, 0.4514, 0.678, 0.4516, 0.6777, 0.4515, 0.6777, 0.4514, 0.678, 0.4511, 0.6785, 0.4513, 0.6781, 0.4513, 0.6781, 0.4511, 0.6784, 0.4512, 0.6785, 0.4513, 0.6781, 0.4513, 0.6781, 0.4512, 0.6785, 0.4511, 0.6784, 0.4513, 0.6781, 0.4513, 0.6781, 0.4512, 0.6785, 0.4512, 0.6785, 0.4513, 0.6781, 0.4513, 0.6781, 0.4511, 0.6785, 0.4511, 0.6785, 0.4513, 0.6781, 0.4513, 0.6781, 0.4511, 0.6784, 0.4512, 0.6785, 0.4513, 0.6781, 0.4513, 0.6781, 0.4512, 0.6785, 0.4511, 0.6784, 0.4513, 0.6781, 0.4513, 0.6781, 0.4511, 0.6785, 0.4511, 0.6785, 0.4513, 0.6781, 0.4513, 0.6781, 0.4511, 0.6785, 0.5569, 0.5546, 0.5605, 0.5571, 0.5591, 0.5544])
me_circle_001.use_remesh_preserve_volume = False
me_circle_001.use_remesh_preserve_attributes = False
me_circle_001.use_mirror_vertex_groups = False
me_circle_001.update()
arm_armature = bpy.data.armatures.new('Armature')  # bones are not reproduced

# ---- objects
ob_circle = bpy.data.objects.new('Circle', me_circle_001)
ob_armature = bpy.data.objects.new('Armature', arm_armature)

# ---- transforms, parenting, visibility, modifiers, constraints
ob_circle.parent = ob_armature
ob_circle.location = (0.0, 0.0, 0.0)
ob_circle.lineart.crease_threshold = 0.0
_vg = ob_circle.vertex_groups.new(name='Chest')
for _i, _w in zip([144, 145, 146, 147, 148, 149, 150, 151, 152, 154, 155, 156, 157, 214, 215, 216, 217, 218, 219, 220, 221, 222, 223, 224, 226, 227, 228, 229, 254, 255, 256, 257, 258, 259, 260, 262, 263, 266, 267, 268, 372, 373, 374, 375, 376, 377, 378, 379, 380, 381, 382, 383, 385, 386, 387, 388, 389, 462, 463, 464, 465, 466, 467, 468, 469, 470, 471, 472, 473, 474, 475, 478, 479, 480, 481, 482, 514, 515, 516, 517, 518, 519, 520, 522, 523, 526, 527, 528], [0.6822, 0.7108, 0.7411, 0.7538, 0.7559, 0.755, 0.7543, 0.05844, 0.03101, 0.03066, 0.06229, 0.07362, 0.07948, 0.5741, 0.6097, 0.6325, 0.4485, 0.3824, 0.1194, 0.03076, 0.2566, 0.2324, 0.1974, 0.1761, 0.07757, 0.06615, 0.0513, 0.06444, 0.2596, 0.3072, 0.09272, 0.02326, 0.07444, 0.1437, 0.01269, 0.009884, 0.07071, 0.06157, 0.002645, 0.05432, 0.6699, 0.6822, 0.7108, 0.7411, 0.7538, 0.7559, 0.755, 0.7543, 0.7597, 0.06018, 0.05844, 0.03101, 0.03066, 0.06229, 0.07362, 0.07948, 0.0809, 0.5601, 0.5741, 0.6097, 0.6325, 0.4485, 0.3824, 0.1194, 0.03076, 0.01889, 0.2645, 0.2566, 0.2324, 0.1974, 0.1761, 0.08124, 0.07757, 0.06615, 0.0513, 0.06444, 0.2596, 0.3072, 0.09272, 0.02326, 0.07444, 0.1437, 0.01269, 0.009884, 0.07071, 0.06157, 0.002645, 0.05432]): _vg.add([_i], _w, 'REPLACE')
_vg = ob_circle.vertex_groups.new(name='Neck')
for _i, _w in zip([147, 148, 149, 150, 151, 152, 153, 154, 155, 156, 157, 158, 159, 160, 161, 162, 163, 164, 165, 166, 167, 168, 169, 170, 171, 172, 173, 174, 175, 176, 177, 178, 376, 377, 378, 379, 380, 381, 382, 383, 384, 385, 386, 387, 388, 389, 390, 391, 392, 393, 394, 395, 396, 397, 398, 399, 400, 401, 402, 403, 404, 405, 406, 407, 408, 409, 410, 411, 412, 413, 414, 415, 416], [0.01015, 0.07135, 0.09474, 0.1043, 0.02231, 0.01215, 0.003405, 0.1751, 0.5825, 0.7114, 0.7507, 0.8348, 0.816, 0.7651, 0.6328, 0.2976, 0.1613, 0.1091, 0.2253, 0.1851, 0.1654, 0.1418, 0.09098, 0.06371, 0.05067, 0.07661, 0.0676, 0.06069, 0.05249, 0.02805, 0.01303, 0.006207, 0.01015, 0.07135, 0.09474, 0.1043, 0.105, 0.01944, 0.02231, 0.01215, 0.003405, 0.1751, 0.5825, 0.7114, 0.7507, 0.7608, 0.8395, 0.8348, 0.816, 0.7651, 0.6328, 0.2976, 0.1613, 0.1091, 0.0956, 0.317, 0.2253, 0.1851, 0.1654, 0.1418, 0.09098, 0.06371, 0.05067, 0.04387, 0.0853, 0.07661, 0.0676, 0.06069, 0.05249, 0.02805, 0.01303, 0.006207, 0.004169]): _vg.add([_i], _w, 'REPLACE')
_vg = ob_circle.vertex_groups.new(name='Head')
for _i, _w in zip([155, 156, 157, 158, 159, 160, 161, 162, 163, 164, 165, 166, 167, 168, 169, 170, 171, 172, 173, 174, 175, 176, 177, 178, 179, 180, 181, 182, 183, 184, 185, 186, 187, 188, 189, 190, 191, 192, 193, 194, 195, 196, 197, 198, 199, 200, 201, 202, 203, 204, 205, 206, 207, 208, 209, 210, 211, 212, 213, 386, 387, 388, 389, 390, 391, 392, 393, 394, 395, 396, 397, 398, 399, 400, 401, 402, 403, 404, 405, 406, 407, 408, 409, 410, 411, 412, 413, 414, 415, 416, 417, 418, 419, 420, 421, 422, 423, 424, 425, 426, 427, 428, 429, 430, 431, 432, 433, 434, 435, 436, 437, 438, 439, 440, 441, 442, 443, 444, 445, 446, 447, 448, 449, 450, 451, 452, 453, 454, 455, 456, 457, 458, 459, 460, 461], [0.04401, 0.07017, 0.08325, 0.08242, 0.1086, 0.169, 0.3175, 0.6758, 0.8204, 0.8758, 0.7622, 0.8019, 0.8219, 0.8471, 0.9008, 0.9292, 0.9426, 0.9189, 0.9278, 0.9347, 0.9433, 0.9573, 0.9649, 0.9681, 0.9834, 0.9848, 0.9863, 0.988, 0.9898, 0.9903, 0.9901, 0.9972, 0.9975, 0.9979, 0.9983, 0.9985, 0.9986, 0.9984, 0.9999, 0.9999, 0.9999, 0.9999, 0.9999, 0.9999, 0.9999, 1.0, 1.0, 1.0, 1.0, 1.0, 1.0, 1.0, 1.0, 1.0, 1.0, 1.0, 1.0, 1.0, 1.0, 0.04401, 0.07017, 0.08325, 0.08683, 0.07427, 0.08242, 0.1086, 0.169, 0.3175, 0.6758, 0.8204, 0.8758, 0.8901, 0.6719, 0.7622, 0.8019, 0.8219, 0.8471, 0.9008, 0.9292, 0.9426, 0.9463, 0.9103, 0.9189, 0.9278, 0.9347, 0.9433, 0.9573, 0.9649, 0.9681, 0.9691, 0.9826, 0.9834, 0.9848, 0.9863, 0.988, 0.9898, 0.9903, 0.9901, 0.99, 0.9971, 0.9972, 0.9975, 0.9979, 0.9983, 0.9985, 0.9986, 0.9984, 0.9984, 0.9999, 0.9999, 0.9999, 0.9999, 0.9999, 0.9999, 0.9999, 0.9999, 0.9999, 1.0, 1.0, 1.0, 1.0, 1.0, 1.0, 1.0, 1.0, 1.0, 1.0, 1.0, 1.0, 1.0, 1.0, 1.0, 1.0, 1.0, 1.0]): _vg.add([_i], _w, 'REPLACE')
_vg = ob_circle.vertex_groups.new(name='Leg_L')
for _i, _w in zip([219, 220, 256, 257, 261, 266, 267, 268, 269, 270, 271, 272, 276, 277, 278, 376, 377, 378, 379, 380, 465, 466, 467, 468, 469, 470, 473, 474, 475, 476, 477, 481, 482, 483, 484, 485, 486, 492, 493, 494, 495, 514, 515, 516, 517, 518, 519, 520, 521, 522, 523, 524, 525, 526, 527, 528, 529, 530, 531, 532, 533, 534, 535, 536, 537, 538, 539, 540, 541, 542, 544, 545, 546, 547, 548, 549, 550, 551, 552, 553, 554, 555, 556, 557], [0.06765, 0.1374, 0.03462, 0.08433, 0.009827, 0.1423, 0.3122, 0.07925, 0.2727, 0.04877, 0.2837, 0.01936, 0.009951, 0.02987, 0.07229, 5.709e-05, 0.03413, 0.04843, 0.05241, 0.02679, 0.03316, 0.09815, 0.2675, 0.7249, 0.7946, 0.4728, 0.008626, 0.07884, 0.138, 0.934, 0.4969, 0.05443, 0.1502, 0.3623, 0.8151, 0.9761, 0.5373, 0.007586, 0.07395, 0.1006, 0.05796, 0.462, 0.1961, 0.7795, 0.8503, 0.7377, 0.2319, 0.9091, 0.9237, 0.5542, 0.2703, 0.8595, 0.988, 0.7551, 0.6509, 0.8223, 0.7119, 0.8954, 0.7371, 0.9278, 0.9435, 0.9901, 0.1261, 0.9328, 0.9383, 0.8992, 0.9961, 0.9631, 0.9612, 0.9969, 0.7792, 0.8973, 0.8064, 0.9838, 0.8688, 0.9447, 0.9776, 0.1974, 0.6921, 0.3402, 0.7439, 0.2121, 0.6726, 0.5612]): _vg.add([_i], _w, 'REPLACE')
_vg = ob_circle.vertex_groups.new(name='Leg2_L')
for _i, _w in zip([476, 535, 536, 538, 543, 544, 545, 546, 548, 549, 551, 552, 553, 554, 555, 556, 557, 558, 559, 560, 561, 562, 563, 564, 565, 567, 569, 574, 575, 576, 577, 578, 579, 581, 582, 590, 591, 600, 601, 606, 607, 608, 609, 610, 611, 612, 613, 618, 619, 620, 621, 622, 623, 624, 625, 626, 627, 628, 629, 630, 631], [0.0659, 0.8721, 0.03038, 0.006882, 0.1179, 0.2156, 0.09445, 0.1845, 0.1275, 0.05077, 0.7968, 0.3066, 0.657, 0.2558, 0.7851, 0.328, 0.4381, 0.2621, 0.07004, 0.1456, 0.1202, 0.2606, 0.08576, 0.129, 0.006873, 0.0008819, 0.03147, 0.0385, 0.08698, 0.08927, 0.09645, 0.02691, 0.02789, 0.009103, 0.02664, 0.009691, 0.06442, 0.05282, 0.07123, 0.05125, 0.04546, 0.05519, 0.06722, 0.05219, 0.04462, 0.04707, 0.05381, 0.04245, 0.04077, 0.04946, 0.05271, 0.0433, 0.04035, 0.844, 0.8818, 0.889, 0.9035, 0.891, 0.8903, 0.8999, 0.8736]): _vg.add([_i], _w, 'REPLACE')
_vg = ob_circle.vertex_groups.new(name='Foot_L')
for _i, _w in zip([543, 558, 559, 560, 562, 563, 565, 566, 567, 568, 569, 570, 571, 572, 573, 574, 575, 576, 577, 578, 579, 580, 582, 583, 589, 590, 591, 592, 600, 601, 602, 603, 604, 605, 606, 607, 608, 609, 610, 611, 612, 613, 614, 615, 616, 617, 618, 619, 620, 621, 622, 623, 624, 625, 627, 629, 630, 631], [0.7932, 0.5592, 0.9194, 0.8136, 0.1357, 0.893, 0.8478, 0.7495, 0.8347, 0.9397, 0.886, 0.2303, 0.6563, 0.9232, 0.2265, 0.8383, 0.8092, 0.6646, 0.3413, 0.8053, 0.663, 0.1844, 0.3085, 0.6894, 0.0708, 0.4058, 0.1599, 0.09849, 0.8604, 0.8473, 0.9949, 0.9993, 0.9923, 0.9984, 0.8153, 0.8544, 0.8574, 0.8471, 0.8008, 0.8498, 0.8626, 0.859, 1.0, 1.0, 0.9997, 1.0, 0.8677, 0.8764, 0.8618, 0.8597, 0.8622, 0.8782, 0.1349, 0.09919, 0.01573, 0.09659, 0.07329, 0.08575]): _vg.add([_i], _w, 'REPLACE')
_vg = ob_circle.vertex_groups.new(name='FootB_L')
for _i, _w in zip([543, 558, 560, 561, 562, 564, 565, 566, 567, 568, 569, 570, 571, 572, 573, 574, 575, 576, 577, 578, 579, 580, 581, 582, 583, 584, 585, 586, 587, 588, 589, 590, 591, 592, 593, 594, 595, 596, 597, 598, 599, 600, 601, 606, 607, 608, 609, 610, 611, 612, 613, 618, 619, 620, 621, 622, 623, 626, 627, 628, 631], [0.09058, 0.1795, 0.03114, 0.8715, 0.6047, 0.8615, 0.124, 0.238, 0.1399, 0.03661, 0.07321, 0.7638, 0.3226, 0.06017, 0.7663, 0.1174, 0.1038, 0.2463, 0.5626, 0.1563, 0.2982, 0.8057, 0.9484, 0.6537, 0.291, 0.9953, 0.9997, 0.9987, 1.001, 0.9746, 0.9206, 0.5644, 0.7759, 0.8968, 0.9845, 1.008, 1.006, 1.005, 1.009, 1.003, 1.001, 0.08672, 0.0814, 0.1341, 0.09841, 0.08741, 0.0856, 0.1477, 0.1035, 0.08882, 0.08719, 0.0866, 0.07875, 0.08849, 0.08762, 0.09177, 0.0772, 0.09078, 0.06833, 0.09323, 0.03741]): _vg.add([_i], _w, 'REPLACE')
_vg = ob_circle.vertex_groups.new(name='Leg_R')
for _i, _w in zip([147, 148, 149, 150, 216, 217, 218, 219, 220, 222, 223, 224, 225, 228, 229, 230, 231, 232, 237, 238, 239, 254, 255, 256, 257, 258, 259, 260, 261, 262, 263, 264, 265, 266, 267, 268, 269, 270, 271, 272, 273, 274, 275, 276, 277, 278, 279, 280, 281, 282, 284, 285, 286, 287, 288, 289, 290, 291, 292, 293, 294, 295, 296, 297, 380, 468, 469, 470, 477, 486, 495, 516, 517, 521, 526, 527, 528, 529, 530, 531, 532, 536, 537, 538], [5.707e-05, 0.03413, 0.04843, 0.05241, 0.03316, 0.09815, 0.2675, 0.7249, 0.7946, 0.008626, 0.07884, 0.138, 0.934, 0.05443, 0.1502, 0.3623, 0.8151, 0.9761, 0.007586, 0.07395, 0.1006, 0.462, 0.1961, 0.7795, 0.8503, 0.7377, 0.2319, 0.9091, 0.9237, 0.5542, 0.2703, 0.8595, 0.988, 0.7551, 0.6509, 0.8223, 0.7119, 0.8954, 0.7371, 0.9278, 0.9435, 0.9901, 0.1261, 0.9328, 0.9383, 0.8992, 0.9961, 0.9631, 0.9612, 0.9969, 0.7792, 0.8973, 0.8064, 0.9838, 0.8688, 0.9447, 0.9776, 0.1974, 0.6921, 0.3402, 0.7439, 0.2121, 0.6726, 0.5612, 0.02679, 0.06765, 0.1374, 0.4728, 0.4969, 0.5373, 0.05796, 0.03462, 0.08433, 0.009827, 0.1423, 0.3122, 0.07925, 0.2727, 0.04877, 0.2837, 0.01936, 0.009951, 0.02987, 0.07229]): _vg.add([_i], _w, 'REPLACE')
_vg = ob_circle.vertex_groups.new(name='Leg2_R')
for _i, _w in zip([225, 275, 276, 278, 283, 284, 285, 286, 288, 289, 291, 292, 293, 294, 295, 296, 297, 298, 299, 300, 301, 302, 303, 304, 305, 307, 309, 314, 315, 316, 317, 318, 319, 321, 322, 330, 331, 340, 341, 346, 347, 348, 349, 350, 351, 352, 353, 358, 359, 360, 361, 362, 363, 364, 365, 366, 367, 368, 369, 370, 371], [0.0659, 0.8721, 0.03038, 0.006882, 0.1179, 0.2156, 0.09445, 0.1845, 0.1275, 0.05077, 0.7968, 0.3066, 0.657, 0.2558, 0.7851, 0.328, 0.4381, 0.2621, 0.07004, 0.1456, 0.1202, 0.2606, 0.08576, 0.129, 0.006873, 0.000882, 0.03147, 0.0385, 0.08698, 0.08927, 0.09645, 0.02691, 0.02789, 0.009103, 0.02664, 0.009691, 0.06442, 0.05282, 0.07123, 0.05125, 0.04546, 0.05519, 0.06722, 0.05219, 0.04462, 0.04707, 0.05381, 0.04245, 0.04077, 0.04946, 0.05271, 0.0433, 0.04035, 0.844, 0.8818, 0.889, 0.9035, 0.891, 0.8903, 0.8999, 0.8736]): _vg.add([_i], _w, 'REPLACE')
_vg = ob_circle.vertex_groups.new(name='Foot_R')
for _i, _w in zip([283, 298, 299, 300, 302, 303, 305, 306, 307, 308, 309, 310, 311, 312, 313, 314, 315, 316, 317, 318, 319, 320, 322, 323, 329, 330, 331, 332, 340, 341, 342, 343, 344, 345, 346, 347, 348, 349, 350, 351, 352, 353, 354, 355, 356, 357, 358, 359, 360, 361, 362, 363, 364, 365, 367, 369, 370, 371], [0.7932, 0.5592, 0.9194, 0.8136, 0.1357, 0.893, 0.8478, 0.7495, 0.8347, 0.9397, 0.886, 0.2303, 0.6563, 0.9232, 0.2265, 0.8383, 0.8092, 0.6646, 0.3413, 0.8053, 0.663, 0.1844, 0.3085, 0.6894, 0.0708, 0.4058, 0.1599, 0.09849, 0.8604, 0.8473, 0.9949, 0.9993, 0.9923, 0.9984, 0.8153, 0.8544, 0.8574, 0.8471, 0.8008, 0.8498, 0.8626, 0.859, 1.0, 1.0, 0.9997, 1.0, 0.8677, 0.8764, 0.8618, 0.8597, 0.8622, 0.8782, 0.1349, 0.09919, 0.01573, 0.09658, 0.07329, 0.08575]): _vg.add([_i], _w, 'REPLACE')
_vg = ob_circle.vertex_groups.new(name='FootB_R')
for _i, _w in zip([283, 298, 300, 301, 302, 304, 305, 306, 307, 308, 309, 310, 311, 312, 313, 314, 315, 316, 317, 318, 319, 320, 321, 322, 323, 324, 325, 326, 327, 328, 329, 330, 331, 332, 333, 334, 335, 336, 337, 338, 339, 340, 341, 346, 347, 348, 349, 350, 351, 352, 353, 358, 359, 360, 361, 362, 363, 366, 367, 368, 371], [0.09058, 0.1795, 0.03114, 0.8715, 0.6047, 0.8615, 0.124, 0.238, 0.1399, 0.03661, 0.07321, 0.7638, 0.3226, 0.06017, 0.7663, 0.1174, 0.1038, 0.2463, 0.5626, 0.1563, 0.2982, 0.8057, 0.9484, 0.6537, 0.291, 0.9953, 0.9997, 0.9987, 1.001, 0.9746, 0.9206, 0.5644, 0.7759, 0.8968, 0.9845, 1.008, 1.006, 1.005, 1.009, 1.003, 1.001, 0.08672, 0.0814, 0.1341, 0.09841, 0.08741, 0.0856, 0.1477, 0.1035, 0.08882, 0.08719, 0.0866, 0.07875, 0.08849, 0.08762, 0.09177, 0.0772, 0.09078, 0.06833, 0.09323, 0.03741]): _vg.add([_i], _w, 'REPLACE')
_vg = ob_circle.vertex_groups.new(name='Wing1_L')
for _i, _w in zip([32, 33, 34, 35, 37, 39, 44, 45, 46, 47, 48, 49, 51, 53, 58, 59, 60, 61, 62, 66, 67, 68, 69, 73, 74, 75, 76, 79, 80, 81, 84, 85, 86, 87, 144, 151, 152, 372, 373, 374, 375, 376, 377, 378, 381, 382, 383, 384, 385, 386, 387, 388, 389, 390, 391, 392, 393, 394, 462, 463, 464, 465], [0.9579, 0.08213, 0.948, 0.7888, 0.2134, 0.04745, 0.9982, 0.9963, 0.9485, 0.9582, 0.08279, 0.7893, 0.2132, 0.04696, 0.9966, 0.9981, 0.9972, 0.8697, 0.01234, 1.0, 0.9975, 0.8767, 0.005035, 1.0, 0.7934, 0.1918, 0.02977, 0.796, 0.1903, 0.02705, 0.9577, 0.998, 0.9595, 0.9983, 0.04225, 0.174, 0.05031, 0.07282, 0.1001, 0.1245, 0.133, 0.1064, 0.06029, 0.01489, 0.444, 0.7154, 0.8681, 0.9473, 0.761, 0.2964, 0.1277, 0.06063, 0.01043, 0.03054, 0.05626, 0.06329, 0.06039, 0.03753, 0.0252, 0.04453, 0.04856, 0.03377]): _vg.add([_i], _w, 'REPLACE')
_vg = ob_circle.vertex_groups.new(name='Wing2_L')
for _i, _w in zip([32, 33, 34, 35, 36, 37, 38, 39, 46, 47, 48, 49, 50, 51, 52, 53, 61, 62, 68, 69, 74, 75, 76, 79, 80, 81, 84, 86], [0.03388, 0.9175, 0.03236, 0.1667, 0.9846, 0.6107, 0.00352, 0.1524, 0.03161, 0.03327, 0.9168, 0.1663, 0.9853, 0.6111, 0.002979, 0.1518, 0.1269, 0.9299, 0.1203, 0.9383, 0.1636, 0.6245, 0.1297, 0.1614, 0.6273, 0.1263, 0.01715, 0.01421]): _vg.add([_i], _w, 'REPLACE')
_vg = ob_circle.vertex_groups.new(name='Wing3_L')
for _i, _w in zip([35, 37, 38, 39, 40, 41, 42, 43, 49, 51, 52, 53, 54, 55, 56, 57, 62, 63, 64, 65, 69, 70, 71, 72, 74, 75, 76, 77, 78, 79, 80, 81, 82, 83], [0.03896, 0.1758, 0.9731, 0.7989, 0.9997, 0.9689, 0.9999, 0.9952, 0.03881, 0.1756, 0.9733, 0.7997, 0.9996, 0.9697, 0.9999, 0.9952, 0.02792, 0.997, 0.9997, 0.9998, 0.01834, 0.9958, 0.9994, 0.9997, 0.03601, 0.1837, 0.8305, 0.976, 0.9968, 0.03517, 0.1824, 0.8352, 0.9787, 0.997]): _vg.add([_i], _w, 'REPLACE')
_vg = ob_circle.vertex_groups.new(name='Wing1_R')
for _i, _w in zip([88, 89, 90, 91, 93, 95, 100, 101, 102, 103, 104, 105, 107, 109, 114, 115, 116, 117, 118, 122, 123, 124, 125, 129, 130, 131, 132, 135, 136, 137, 140, 141, 142, 143, 144, 145, 146, 147, 148, 149, 151, 152, 153, 154, 155, 156, 157, 158, 159, 160, 161, 214, 215, 216, 372, 373, 381, 382, 383, 389, 390, 462], [0.9579, 0.08213, 0.948, 0.7888, 0.2134, 0.04745, 0.9982, 0.9963, 0.9485, 0.9582, 0.08279, 0.7893, 0.2132, 0.04696, 0.9966, 0.9981, 0.9972, 0.8697, 0.01234, 1.0, 0.9975, 0.8767, 0.005035, 1.0, 0.7934, 0.1918, 0.02977, 0.796, 0.1903, 0.02705, 0.9577, 0.998, 0.9595, 0.9983, 0.1001, 0.1245, 0.133, 0.1064, 0.06029, 0.01489, 0.7154, 0.8681, 0.9473, 0.761, 0.2964, 0.1277, 0.06063, 0.05626, 0.06329, 0.06039, 0.03753, 0.04453, 0.04856, 0.03377, 0.07282, 0.04225, 0.444, 0.174, 0.05031, 0.01043, 0.03054, 0.0252]): _vg.add([_i], _w, 'REPLACE')
_vg = ob_circle.vertex_groups.new(name='Wing2_R')
for _i, _w in zip([88, 89, 90, 91, 92, 93, 94, 95, 102, 103, 104, 105, 106, 107, 108, 109, 117, 118, 124, 125, 130, 131, 132, 135, 136, 137, 140, 142], [0.03388, 0.9175, 0.03236, 0.1667, 0.9846, 0.6107, 0.00352, 0.1524, 0.03161, 0.03327, 0.9168, 0.1663, 0.9853, 0.6111, 0.002979, 0.1518, 0.1269, 0.9299, 0.1203, 0.9383, 0.1636, 0.6245, 0.1297, 0.1614, 0.6273, 0.1263, 0.01715, 0.01421]): _vg.add([_i], _w, 'REPLACE')
_vg = ob_circle.vertex_groups.new(name='Wing3_R')
for _i, _w in zip([91, 93, 94, 95, 96, 97, 98, 99, 105, 107, 108, 109, 110, 111, 112, 113, 118, 119, 120, 121, 125, 126, 127, 128, 130, 131, 132, 133, 134, 135, 136, 137, 138, 139], [0.03896, 0.1758, 0.9731, 0.7989, 0.9997, 0.9689, 0.9999, 0.9952, 0.03881, 0.1756, 0.9733, 0.7997, 0.9996, 0.9697, 0.9999, 0.9952, 0.02792, 0.997, 0.9997, 0.9998, 0.01834, 0.9958, 0.9994, 0.9997, 0.03601, 0.1837, 0.8305, 0.976, 0.9968, 0.03517, 0.1824, 0.8352, 0.9787, 0.997]): _vg.add([_i], _w, 'REPLACE')
_vg = ob_circle.vertex_groups.new(name='Tail1')
for _i, _w in zip([144, 145, 146, 147, 148, 149, 150, 214, 215, 216, 217, 218, 219, 220, 221, 222, 223, 224, 226, 227, 228, 229, 230, 231, 233, 234, 235, 236, 237, 238, 254, 255, 256, 257, 258, 259, 260, 262, 263, 264, 266, 268, 273, 372, 373, 374, 375, 376, 377, 378, 379, 462, 463, 464, 465, 466, 467, 468, 469, 471, 472, 473, 474, 475, 478, 479, 480, 481, 482, 483, 484, 487, 488, 489, 490, 491, 492, 493, 514, 515, 516, 517, 518, 519, 520, 522, 523, 524, 526, 528, 533], [0.144, 0.1151, 0.08661, 0.07343, 0.05392, 0.03322, 0.005901, 0.3103, 0.2825, 0.2598, 0.4152, 0.3063, 0.07535, 1.962e-05, 0.6347, 0.657, 0.6614, 0.6396, 0.7288, 0.7302, 0.6964, 0.6883, 0.4059, 0.09373, 0.1034, 0.09561, 0.08657, 0.06677, 0.06937, 0.03148, 0.2381, 0.4582, 0.07509, 0.0001976, 0.1544, 0.5781, 0.02406, 0.2983, 0.5777, 0.08231, 0.02056, 0.02731, 0.002606, 0.1564, 0.144, 0.1151, 0.08661, 0.07343, 0.05392, 0.03322, 0.005901, 0.3207, 0.3103, 0.2825, 0.2598, 0.4152, 0.3063, 0.07535, 1.963e-05, 0.6253, 0.6347, 0.657, 0.6614, 0.6396, 0.7271, 0.7288, 0.7302, 0.6964, 0.6883, 0.4059, 0.09373, 0.1059, 0.1034, 0.09561, 0.08657, 0.06677, 0.06937, 0.03148, 0.2381, 0.4582, 0.07509, 0.0001977, 0.1544, 0.5781, 0.02406, 0.2983, 0.5777, 0.08231, 0.02056, 0.02731, 0.002606]): _vg.add([_i], _w, 'REPLACE')
_vg = ob_circle.vertex_groups.new(name='Tail2')
for _i, _w in zip([0, 1, 4, 5, 6, 7, 8, 9, 10, 11, 14, 15, 16, 17, 18, 19, 20, 21, 22, 23, 24, 25, 26, 27, 28, 29, 30, 31, 214, 221, 222, 223, 224, 226, 227, 228, 229, 230, 231, 233, 234, 235, 236, 237, 238, 239, 240, 241, 242, 243, 244, 245, 246, 247, 248, 249, 250, 251, 252, 253, 259, 262, 263, 264, 270, 462, 463, 471, 472, 473, 474, 475, 478, 479, 480, 481, 482, 483, 484, 487, 488, 489, 490, 491, 492, 493, 494, 495, 496, 497, 498, 499, 500, 501, 502, 503, 504, 505, 506, 507, 508, 509, 510, 511, 512, 513, 519, 522, 523, 524, 530], [0.9848, 0.97, 0.05621, 0.05775, 0.3959, 0.4169, 0.4407, 0.9847, 0.9688, 0.4578, 0.05982, 0.05511, 0.9954, 0.9961, 0.1487, 0.1414, 0.1088, 0.1148, 0.6868, 0.6905, 0.9928, 0.9931, 0.1634, 0.1562, 0.1098, 0.116, 0.6977, 0.7007, 0.008123, 0.06239, 0.05511, 0.03782, 0.01101, 0.1721, 0.1736, 0.1916, 0.0893, 0.1997, 0.06489, 0.8826, 0.8916, 0.9013, 0.911, 0.8952, 0.8775, 0.8616, 0.9937, 0.9941, 0.9944, 0.9946, 0.9937, 0.9921, 0.9905, 1.0, 1.0, 1.0, 1.0, 1.0, 0.9999, 0.9999, 0.01434, 0.1097, 0.07247, 0.01967, 0.02134, 0.01319, 0.008123, 0.06488, 0.06239, 0.05511, 0.03782, 0.01101, 0.172, 0.1721, 0.1736, 0.1916, 0.0893, 0.1997, 0.06489, 0.8797, 0.8826, 0.8916, 0.9013, 0.911, 0.8952, 0.8775, 0.8616, 0.8614, 0.9936, 0.9937, 0.9941, 0.9944, 0.9946, 0.9937, 0.9921, 0.9905, 0.9898, 1.0, 1.0, 1.0, 1.0, 1.0, 1.0, 0.9999, 0.9999, 0.9999, 0.01434, 0.1097, 0.07247, 0.01967, 0.02134]): _vg.add([_i], _w, 'REPLACE')
_vg = ob_circle.vertex_groups.new(name='Tail2_L')
for _i, _w in zip([1, 3, 4, 5, 6, 7, 8, 10, 11, 12, 14, 15, 18, 19, 20, 21, 22, 23, 26, 27, 28, 29, 30, 31], [0.002479, 0.9946, 0.1356, 0.8433, 0.0434, 0.5384, 0.049, 0.004114, 0.4951, 0.9965, 0.8382, 0.1328, 0.6702, 0.1905, 0.6211, 0.2815, 0.2258, 0.08646, 0.6468, 0.1997, 0.6196, 0.282, 0.2144, 0.08657]): _vg.add([_i], _w, 'REPLACE')
_vg = ob_circle.vertex_groups.new(name='Tail2_R')
for _i, _w in zip([2, 4, 5, 6, 7, 8, 11, 13, 14, 15, 18, 19, 20, 21, 22, 23, 26, 27, 28, 29, 30, 31], [0.9944, 0.8082, 0.09894, 0.5574, 0.03941, 0.5098, 0.04417, 0.9961, 0.102, 0.8121, 0.1811, 0.6681, 0.2701, 0.6037, 0.08733, 0.223, 0.1898, 0.6441, 0.2706, 0.6019, 0.08795, 0.2127]): _vg.add([_i], _w, 'REPLACE')
_vg = ob_circle.vertex_groups.new(name='Root')
_m = ob_circle.modifiers.new('Armature', 'ARMATURE')
_m.object = ob_armature
ob_armature.location = (0.0, 0.0, 0.0)
ob_armature.show_in_front = True
ob_armature.lineart.crease_threshold = 0.0

# ---- collection membership
col_collection_1.objects.link(ob_circle)
col_collection_2.objects.link(ob_armature)

# ---- scene / render settings (as saved in the file)
scene.frame_start = 1; scene.frame_end = 100; scene.frame_set(43)
scene.render.engine = 'BLENDER_EEVEE_NEXT'
scene.render.resolution_percentage = 50
scene.render.dither_intensity = 0.0
scene.cycles.use_denoising = False
scene.cycles.samples = 10
scene.cycles.sampling_pattern = 'TABULATED_SOBOL'
scene.cycles.light_sampling_threshold = 0.0
scene.cycles.use_adaptive_sampling = False
scene.cycles.use_light_tree = False
scene.cycles.blur_glossy = 0.0
scene.cycles.pixel_filter_type = 'GAUSSIAN'
scene.cycles.sample_clamp_indirect = 0.0
scene.view_settings.view_transform = 'Standard'
bpy.context.view_layer.update()

# ---- added for rendering (the .blend has no active camera and no usable light): camera, sun
cam_auto = bpy.data.cameras.new('AutoCamera')
cam_auto.lens = 50.0
cam_auto.sensor_width = 36.0
cam_auto.clip_end = 1000.0
ob_auto_camera = bpy.data.objects.new('AutoCamera', cam_auto)
scene.collection.objects.link(ob_auto_camera)
ob_auto_camera.location = (0.986601, -1.1093, 0.966499)
ob_auto_camera.rotation_euler = (1.09748, -7.21219e-08, 0.694738)
scene.camera = ob_auto_camera
light_auto_sun = bpy.data.lights.new('AutoSun', 'SUN')
light_auto_sun.energy = 3.0
light_auto_sun.angle = 0.0523599
ob_auto_sun = bpy.data.objects.new('AutoSun', light_auto_sun)
scene.collection.objects.link(ob_auto_sun)
ob_auto_sun.rotation_euler = (0.872665, 0.174533, 0.523599)
bpy.context.view_layer.update()
